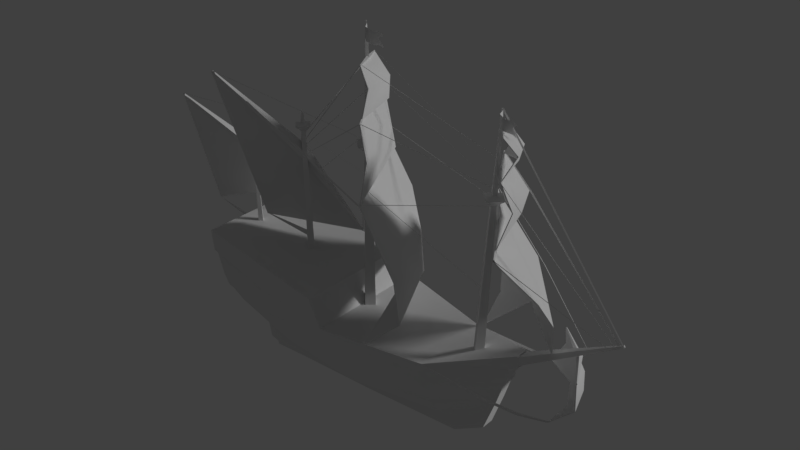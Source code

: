 # Source: ship.blend  (saved by Blender 2.79.0; exported with 4.5.12 LTS)
import bpy
from mathutils import Matrix  # noqa: F401  (used for matrix-valued properties, if any)

bpy.ops.wm.read_factory_settings(use_empty=True)
scene = bpy.context.scene
scene.name = 'Scene'

# ---- collections
col_collection_1 = bpy.data.collections.new('Collection 1'); scene.collection.children.link(col_collection_1)

# ---- materials (node trees are filled in below, after node groups)
mat_material = bpy.data.materials.new('Material')
mat_material.alpha_threshold = 0.0
mat_material.use_transparent_shadow = False
mat_material.roughness = 0.5

# ---- material node trees

# ---- world
world_world = bpy.data.worlds.new('World'); scene.world = world_world
world_world.color = (0.05088, 0.05088, 0.05088)
world_world.use_sun_shadow = False
world_world.sun_shadow_jitter_overblur = 0.0
world_world.cycles.sampling_method = 'MANUAL'

# ---- lights
light_hemi = bpy.data.lights.new('Hemi', 'SUN')
light_hemi.transmission_factor = 0.0
light_hemi.angle = 0.1993
light_hemi.energy = 1.0
light_hemi.shadow_buffer_clip_start = 0.5
light_hemi.shadow_soft_size = 0.1
light_hemi.shadow_cascade_max_distance = 1000.0

# ---- meshes
me_ship = bpy.data.meshes.new('ship')
me_ship.from_pydata([(-0.6838, 0.1584, -0.8107), (1.49, 0.1584, -0.7677), (2.152, 0.1584, -0.4012), (-3.28, 0.1584, -0.8107), (-3.632, 1.222, 0.9627), (2.551, 0.1399, 0.7323), (2.654, 0.1584, 1.161), (-3.952, 1.047, 1.039), (-2.365, 1.363, 1.834), (-3.435, 0.1584, -0.1535), (-2.462, 0.1584, -0.4762), (-2.468, 0.1584, -0.8004), (-0.6917, 0.1584, -0.6913), (1.393, 0.1584, -0.5157), (1.979, 0.1584, -0.2533), (-2.444, 1.331, 0.7872), (-0.8106, 1.331, 0.6521), (1.238, 0.9743, 0.5918), (-0.8218, 1.523, 1.155), (-1.103, 1.51, 1.692), (1.238, 0.9743, 1.005), (-4.09, 1.148, 1.582), (-4.132, 1.169, 2.033), (2.83, 0.1584, 1.199), (2.816, 0.1584, 1.471), (-3.533, 0.9227, 0.5143), (-2.456, 1.054, 0.2836), (-0.7513, 1.043, 0.1002), (-0.7479, 0.9832, 0.06891), (-2.45, 0.9852, 0.2478), (-2.442, 1.288, 0.7528), (-3.6, 1.179, 0.922), (2.606, 0.1584, 0.7944), (-4.042, 1.108, 1.536), (-2.389, 1.401, 1.311), (-2.391, 1.427, 1.359), (1.308, 0.7564, 0.1044), (1.313, 0.8092, 0.1417), (2.408, 0.1399, 0.2878), (2.301, 0.1414, 0.2809), (2.14, 0.1499, 0.01381), (-0.7217, 0.7366, -0.3198), (-0.721, 0.6642, -0.3642), (-2.453, 0.6268, -0.1557), (-2.456, 0.6941, -0.1235), (1.341, 0.4353, -0.2565), (1.339, 0.5059, -0.2259), (-3.488, 0.6266, 0.1719), (-0.6838, -0.1584, -0.8107), (1.49, -0.1584, -0.7677), (2.152, -0.1584, -0.4012), (-3.28, -0.1584, -0.8107), (-3.632, -1.222, 0.9627), (2.551, -0.1399, 0.7323), (2.654, -0.1584, 1.161), (-3.952, -1.047, 1.039), (-2.365, -1.363, 1.834), (-3.435, -0.1584, -0.1535), (-2.462, -0.1584, -0.4762), (-2.468, -0.1584, -0.8004), (-0.6917, -0.1584, -0.6913), (1.393, -0.1584, -0.5157), (1.979, -0.1584, -0.2533), (-2.444, -1.331, 0.7872), (-0.8106, -1.331, 0.6521), (1.238, -0.9743, 0.5918), (-0.8218, -1.523, 1.155), (-1.103, -1.51, 1.692), (1.238, -0.9743, 1.005), (-4.09, -1.148, 1.582), (-4.132, -1.169, 2.033), (2.83, -0.1584, 1.199), (2.816, -0.1584, 1.471), (-3.533, -0.9227, 0.5143), (-2.456, -1.054, 0.2836), (-0.7513, -1.043, 0.1002), (-0.7479, -0.9832, 0.06891), (-2.45, -0.9852, 0.2478), (-2.442, -1.288, 0.7528), (-3.6, -1.179, 0.922), (2.606, -0.1584, 0.7944), (-4.042, -1.108, 1.536), (-2.389, -1.401, 1.311), (-2.391, -1.427, 1.359), (-4.132, 0.0, 2.033), (-2.468, 0.0, -0.8004), (-3.28, 0.0, -0.8107), (-3.435, 0.0, -0.1535), (-3.952, 0.0, 1.039), (-3.632, 0.0, 0.9627), (-0.6838, 0.0, -0.8107), (2.551, 0.0, 0.7323), (2.152, 0.0, -0.4012), (1.49, 0.0, -0.7677), (2.654, 0.0, 1.161), (-1.103, 0.0, 1.692), (-0.8218, 0.0, 1.155), (-2.365, 0.0, 1.834), (1.238, 0.0, 1.005), (2.83, 0.0, 1.199), (2.816, 0.0, 1.471), (2.606, 0.0, 0.7944), (-4.042, 0.0, 1.536), (-4.087, 0.0, 1.583), (1.308, -0.7564, 0.1044), (1.313, -0.8092, 0.1417), (2.408, -0.1399, 0.2878), (2.408, 0.0, 0.2878), (2.301, -0.1414, 0.2809), (-3.497, 0.0, 0.2016), (2.14, -0.1499, 0.01381), (-0.7217, -0.7366, -0.3198), (-0.721, -0.6642, -0.3642), (-2.453, -0.6268, -0.1557), (-2.456, -0.6941, -0.1235), (1.341, -0.4353, -0.2565), (1.339, -0.5059, -0.2259), (-3.488, -0.6266, 0.1719), (-3.308, -0.09307, -0.8111), (-3.555, -0.1006, 0.3084), (-3.64, -0.1006, 1.024), (-3.599, -0.03086, -0.7968), (-3.652, -0.1006, 0.2958), (-3.791, -0.1006, 1.037), (-3.836, -0.03215, 0.1836), (-3.308, 0.09307, -0.8111), (-3.555, 0.1006, 0.3084), (-3.64, 0.1006, 1.024), (-3.599, 0.03086, -0.7968), (-3.652, 0.1006, 0.2958), (-3.791, 0.1006, 1.037), (-3.836, 0.03215, 0.1836), (-3.748, -0.0886, 1.672), (-3.669, 1.491e-08, 1.675), (-3.748, 0.0886, 1.672), (-3.827, -1.875e-08, 1.668), (-3.854, -0.01723, 4.138), (-3.839, 3.673e-09, 4.139), (-3.854, 0.01723, 4.138), (-3.87, -4.101e-09, 4.137), (-2.312, -0.1108, 1.672), (-2.213, 1.878e-08, 1.675), (-2.312, 0.1108, 1.672), (-2.411, -2.359e-08, 1.668), (-2.465, -1.668e-08, 4.356), (-2.404, 0.06869, 4.358), (-2.342, 1.318e-08, 4.36), (-2.404, -0.06869, 4.358), (-2.467, -1.607e-08, 4.509), (-2.409, 0.06496, 4.511), (-2.351, 1.268e-08, 4.513), (-2.409, -0.06496, 4.511), (-2.612, -5.325e-08, 4.465), (-2.407, 0.2297, 4.472), (-2.203, 4.776e-08, 4.479), (-2.407, -0.2297, 4.472), (-2.417, -0.02155, 4.758), (-2.398, 4.46e-09, 4.759), (-2.417, 0.02155, 4.758), (-2.436, -5.317e-09, 4.757), (1.874, -0.1426, 0.8819), (2.0, 2.39e-08, 0.8741), (1.874, 0.1426, 0.8819), (1.747, -3.32e-08, 0.8898), (2.16, -0.04296, 5.515), (2.198, 1.029e-08, 5.512), (2.16, 0.04296, 5.515), (2.122, -1.466e-08, 5.517), (2.005, -2.164e-08, 4.174), (2.077, 0.08046, 4.169), (2.148, 1.541e-08, 4.165), (2.077, -0.08046, 4.169), (2.02, -2.083e-08, 4.352), (2.088, 0.0761, 4.348), (2.156, 1.481e-08, 4.344), (2.088, -0.0761, 4.348), (1.846, -6.687e-08, 4.317), (2.085, 0.269, 4.302), (2.324, 5.838e-08, 4.288), (2.085, -0.269, 4.302), (2.17, -0.01609, 5.928), (2.184, -6.797e-09, 5.927), (2.17, 0.01609, 5.928), (2.156, -1.614e-08, 5.929), (-0.7479, -0.1672, 0.9789), (-0.5989, 2.856e-08, 0.9789), (-0.7479, 0.1672, 0.9789), (-0.8969, -3.562e-08, 0.9789), (-0.7479, -0.05037, 6.422), (-0.703, 1.201e-08, 6.422), (-0.7479, 0.05037, 6.422), (-0.7928, -1.641e-08, 6.422), (-0.832, -2.364e-08, 4.373), (-0.7479, 0.09435, 4.373), (-0.6638, 1.824e-08, 4.373), (-0.7479, -0.09435, 4.373), (-0.8274, -2.28e-08, 4.583), (-0.7479, 0.08924, 4.583), (-0.6684, 1.751e-08, 4.583), (-0.7479, -0.08924, 4.583), (-1.029, -7.49e-08, 4.529), (-0.7479, 0.3155, 4.529), (-0.4667, 6.674e-08, 4.529), (-0.7479, -0.3155, 4.529), (-0.7479, -0.01887, 6.833), (-0.7311, 3.892e-09, 6.833), (-0.7479, 0.01887, 6.833), (-0.7647, -6.753e-09, 6.833), (2.684, -0.1515, 1.374), (2.763, -0.1492, 1.229), (2.76, 0.142, 1.229), (2.681, 0.1397, 1.374), (4.75, 0.009852, 2.426), (4.77, 0.01021, 2.39), (4.769, 0.0561, 2.39), (4.75, 0.05574, 2.426), (-1.565, 1.518, 4.31), (-0.6602, 0.006588, 4.11), (0.2502, -1.515, 4.032), (-1.103, 1.51, 1.692), (-0.1095, 0.008203, 1.567), (0.1099, -1.278, 1.089), (-0.9966, 1.79, 3.029), (0.1875, 0.47, 2.864), (0.8164, -1.267, 2.656), (0.2786, 0.441, 2.064), (0.9286, -1.242, 1.815), (-0.8866, 1.828, 2.23), (1.81, 0.7199, 5.444), (2.152, 0.1485, 5.506), (2.475, -0.4291, 5.61), (1.738, 0.8488, 4.767), (2.37, 0.3019, 4.976), (2.583, -0.5892, 4.929), (2.727, -0.3332, 5.323), (2.418, 0.3828, 5.26), (1.965, 0.9015, 5.165), (1.653, 0.9959, 4.734), (2.163, 0.1509, 4.793), (2.65, -0.7033, 4.914), (1.541, 1.063, 3.771), (2.435, 0.3777, 3.989), (2.755, -0.9629, 3.86), (2.861, -0.6481, 4.459), (2.507, 0.4785, 4.4), (1.807, 1.21, 4.303), (1.178, 1.604, 3.643), (2.167, 0.2523, 3.777), (2.905, -1.263, 3.818), (1.346, 1.019, 1.034), (2.583, 0.656, 2.177), (3.603, -0.3057, 1.891), (1.416, 1.538, 2.345), (2.515, 0.9217, 2.974), (3.433, -0.6208, 2.961), (2.573, 0.978, 2.535), (3.583, -0.3004, 2.444), (1.464, 1.43, 1.644), (-1.176, 0.7968, 6.008), (-0.7075, 0.005182, 6.119), (-0.2678, -0.795, 6.285), (-1.181, 1.028, 5.306), (-0.2969, 0.07963, 5.493), (-0.06886, -1.016, 5.43), (-0.0556, -0.8464, 5.946), (-0.3399, 0.1723, 5.891), (-1.094, 0.9388, 5.705), (-1.422, 1.249, 5.313), (-0.6678, 0.009125, 5.316), (0.06239, -1.245, 5.414), (-1.563, 1.515, 4.355), (-0.3062, 0.2959, 4.492), (0.2523, -1.518, 4.076), (0.2654, -1.325, 4.82), (-0.3864, 0.2254, 4.936), (-1.405, 1.472, 4.822), (-3.464, -1.409, 5.627), (-2.575, 0.1061, 3.933), (-1.684, 0.9844, 2.082), (-3.53, -0.01036, 2.224), (-2.957, 0.2623, 3.101), (-4.556, -1.205, 4.885), (-3.999, 0.1301, 3.61), (-3.59, 0.8892, 2.244), (-4.971, 0.003296, 2.158), (-4.323, 0.09119, 3.047), (-4.226, 0.4456, 2.353), (3.277, 0.7849, 1.833), (3.893, 0.1673, 1.741), (4.243, -0.5698, 1.708), (2.987, 0.877, 0.9916), (3.764, -0.6102, 0.7209), (4.282, -0.6165, 1.197), (3.23, 0.9318, 1.439), (3.62, 0.4624, 0.9719), (3.876, -0.1166, 0.8602), (4.136, -0.06128, 1.301), (3.904, 0.395, 1.376), (-1.575, 1.51, 4.302), (-0.6708, -0.001443, 4.102), (0.2381, -1.521, 4.024), (-1.112, 1.501, 1.702), (-0.1182, 0.0006234, 1.578), (0.1007, -1.285, 1.099), (-1.008, 1.779, 3.024), (0.1751, 0.4612, 2.859), (0.8024, -1.273, 2.652), (0.2665, 0.4316, 2.068), (0.9157, -1.25, 1.82), (-0.8973, 1.816, 2.234), (1.802, 0.7112, 5.432), (2.145, 0.1406, 5.494), (2.466, -0.4359, 5.599), (1.727, 0.8377, 4.773), (2.358, 0.2931, 4.981), (2.569, -0.5936, 4.936), (2.713, -0.34, 5.322), (2.406, 0.3725, 5.257), (1.954, 0.8894, 5.164), (1.644, 0.9866, 4.724), (2.155, 0.1425, 4.782), (2.639, -0.7096, 4.906), (1.532, 1.051, 3.777), (2.422, 0.369, 3.994), (2.741, -0.9677, 3.865), (2.846, -0.6536, 4.459), (2.495, 0.4686, 4.397), (1.797, 1.197, 4.302), (1.17, 1.59, 3.638), (2.158, 0.2425, 3.768), (2.895, -1.27, 3.808), (1.337, 1.008, 1.041), (2.573, 0.6442, 2.182), (3.593, -0.3181, 1.894), (1.409, 1.523, 2.343), (2.506, 0.9096, 2.968), (3.422, -0.6291, 2.953), (2.564, 0.9645, 2.536), (3.571, -0.3119, 2.443), (1.455, 1.417, 1.649), (-1.183, 0.7872, 5.997), (-0.7139, -0.003335, 6.107), (-0.279, -0.8008, 6.276), (-1.191, 1.016, 5.306), (-0.3103, 0.0712, 5.494), (-0.08371, -1.02, 5.431), (-0.07006, -0.8513, 5.943), (-0.3513, 0.1627, 5.886), (-1.104, 0.9265, 5.701), (-1.433, 1.24, 5.306), (-0.6776, 0.00036, 5.307), (0.04939, -1.252, 5.409), (-1.573, 1.502, 4.354), (-0.3189, 0.2862, 4.491), (0.238, -1.524, 4.078), (0.2512, -1.332, 4.819), (-0.3982, 0.2158, 4.931), (-1.416, 1.46, 4.818), (-3.454, -1.422, 5.622), (-2.568, 0.09167, 3.928), (-1.678, 0.9684, 2.08), (-3.521, -0.02454, 2.222), (-2.95, 0.2476, 3.098), (-4.546, -1.217, 4.879), (-3.99, 0.1176, 3.606), (-3.583, 0.8749, 2.239), (-4.962, -0.00995, 2.152), (-4.314, 0.07799, 3.043), (-4.219, 0.4314, 2.349), (3.267, 0.7722, 1.828), (3.881, 0.1574, 1.737), (4.229, -0.5759, 1.706), (2.979, 0.863, 0.9963), (3.753, -0.6112, 0.7322), (4.268, -0.621, 1.202), (3.221, 0.9177, 1.44), (3.611, 0.4504, 0.9777), (3.864, -0.122, 0.8692), (4.122, -0.06878, 1.303), (3.892, 0.3836, 1.377), (-1.563, 1.515, 4.355), (-1.582, 1.503, 4.332), (-1.565, 1.518, 4.31), (-1.545, 1.531, 4.332), (-0.6523, -0.006588, 4.276), (-0.7251, -0.05191, 4.193), (-0.6602, 0.006588, 4.11), (-0.5873, 0.05191, 4.193), (0.2523, -1.518, 4.076), (0.2327, -1.531, 4.054), (0.2502, -1.515, 4.032), (0.2698, -1.503, 4.054), (-1.187, 0.7937, 6.029), (-1.19, 0.7881, 6.013), (-1.176, 0.7968, 6.008), (-1.173, 0.8024, 6.024), (-0.7471, -0.006467, 6.195), (-0.7582, -0.02708, 6.138), (-0.7075, 0.005182, 6.119), (-0.6964, 0.02579, 6.176), (-0.2784, -0.7981, 6.306), (-0.2814, -0.8037, 6.291), (-0.2678, -0.795, 6.285), (-0.2648, -0.7894, 6.301), (-1.431, 1.245, 5.349), (-1.441, 1.236, 5.326), (-1.422, 1.249, 5.313), (-1.412, 1.258, 5.336), (-0.701, -0.009125, 5.447), (-0.7385, -0.04142, 5.363), (-0.6678, 0.009125, 5.316), (-0.6304, 0.04142, 5.4), (0.05344, -1.249, 5.449), (0.04337, -1.258, 5.427), (0.06239, -1.245, 5.414), (0.07246, -1.236, 5.437), (1.803, 0.7176, 5.459), (1.8, 0.7136, 5.448), (1.81, 0.7199, 5.444), (1.812, 0.7239, 5.455), (2.126, 0.1401, 5.563), (2.116, 0.1252, 5.522), (2.152, 0.1485, 5.506), (2.162, 0.1633, 5.547), (2.468, -0.4313, 5.625), (2.465, -0.4353, 5.614), (2.475, -0.4291, 5.61), (2.478, -0.4251, 5.621), (1.644, 0.9926, 4.757), (1.639, 0.9867, 4.741), (1.653, 0.9959, 4.734), (1.658, 1.002, 4.75), (2.131, 0.1384, 4.879), (2.112, 0.1164, 4.819), (2.163, 0.1509, 4.793), (2.182, 0.1729, 4.852), (2.641, -0.7066, 4.938), (2.636, -0.7125, 4.921), (2.65, -0.7033, 4.914), (2.655, -0.6973, 4.93), (1.169, 1.6, 3.685), (1.157, 1.589, 3.66), (1.178, 1.604, 3.643), (1.191, 1.615, 3.668), (2.097, 0.2032, 3.902), (2.05, 0.1603, 3.809), (2.167, 0.2523, 3.777), (2.176, 0.2585, 3.842), (2.896, -1.267, 3.859), (2.883, -1.278, 3.834), (2.905, -1.263, 3.818), (2.917, -1.252, 3.843), (3.276, 0.7809, 1.863), (3.264, 0.7739, 1.846), (3.277, 0.7849, 1.833), (3.289, 0.7919, 1.849), (3.89, 0.1527, 1.851), (3.845, 0.1267, 1.791), (3.893, 0.1673, 1.741), (3.938, 0.1933, 1.801), (4.243, -0.5738, 1.738), (4.231, -0.5808, 1.721), (4.243, -0.5698, 1.708), (4.256, -0.5628, 1.724), (2.63, -0.6901, 4.921), (2.652, -0.7068, 4.935), (4.585, 0.01541, 2.336), (4.601, 0.003554, 2.345), (4.77, -0.006513, 2.39), (4.782, 0.01026, 2.399), (2.184, -0.02356, 5.927), (2.201, 6.696e-05, 5.94), (4.665, 0.01832, 2.371), (4.678, 0.03197, 2.382), (2.337, 0.8327, 4.191), (2.355, 0.8522, 4.208), (1.648, 0.9729, 4.733), (1.665, 0.9925, 4.75), (1.199, 1.637, 3.669), (1.199, 1.61, 3.687), (2.654, 0.9492, 2.84), (2.653, 0.9233, 2.859), (4.066, 0.0669, 2.067), (4.065, 0.05812, 2.074), (2.871, -1.259, 3.834), (2.894, -1.27, 3.85), (4.44, -0.0005423, 2.275), (4.456, -0.007975, 2.286), (-0.2707, -0.7668, 6.301), (-0.2556, -0.7864, 6.32), (2.123, 0.01605, 5.022), (2.134, 0.002154, 5.035), (-1.172, 0.8199, 6.008), (-1.169, 0.7951, 6.028), (2.06, 0.01634, 4.773), (2.062, -0.001254, 4.787), (-1.429, 1.262, 5.322), (-1.431, 1.239, 5.343), (2.036, 0.0053, 4.535), (2.035, -0.009225, 4.548), (0.05938, -1.218, 5.43), (0.07695, -1.234, 5.45), (2.023, 0.01239, 4.457), (2.034, 0.002771, 4.469), (-1.543, 1.553, 4.334), (-1.543, 1.529, 4.355), (1.525, 1.016, 3.721), (1.526, 1.002, 3.734), (0.243, -1.497, 4.073), (0.2544, -1.516, 4.094), (2.069, -0.06908, 4.153), (2.075, -0.08106, 4.166), (-0.1544, -0.9237, 4.109), (-0.1346, -0.9399, 4.126), (1.865, 0.01318, 2.448), (1.877, 0.003335, 2.458), (-2.359, 0.03243, 4.317), (-2.362, 0.002751, 4.331), (-1.195, 0.8015, 6.013), (-1.197, 0.7835, 6.02), (-1.677, 0.9696, 2.099), (-1.705, 0.9673, 2.109), (-0.8253, 0.01015, 4.255), (-0.8421, 0.008772, 4.261), (-2.337, 0.01599, 4.253), (-2.334, 1.304e-08, 4.266), (-0.8414, 0.01429, 3.882), (-0.8383, -2.794e-08, 3.894), (-3.45, -1.377, 5.629), (-3.435, -1.395, 5.649), (-0.7241, -0.0437, 4.583), (-0.7151, -0.05488, 4.595), (-2.343, 0.01106, 4.177), (-2.358, -0.001477, 4.188), (-0.291, -0.7679, 6.286), (-0.3035, -0.7783, 6.295), (-2.382, 0.04431, 4.033), (-2.376, 0.01673, 4.049), (-1.401, 1.209, 5.314), (-1.398, 1.193, 5.323), (-2.33, -0.005597, 3.891), (-2.325, -0.003929, 3.884), (0.03262, -1.25, 5.44), (0.04326, -1.247, 5.425), (-2.233, 0.3548, 3.49), (-2.221, 0.3309, 3.508), (-1.566, 1.529, 4.345), (-1.559, 1.515, 4.356), (0.22, -1.539, 4.055), (0.2292, -1.517, 4.075), (-3.065, -0.9156, 5.015), (-3.06, -0.9041, 5.026), (-4.563, -1.182, 4.884), (-4.553, -1.203, 4.905), (-2.953, -0.5033, 4.646), (-2.947, -0.5159, 4.658), (-3.575, 0.8828, 2.287), (-3.601, 0.8742, 2.299), (-2.454, 0.01179, 4.191), (-2.47, 0.006557, 4.198), (2.987, 0.877, 0.9916), (3.003, 0.8789, 1.032), (2.022, 0.949, 0.9383), (2.024, 0.99, 0.9751), (1.238, 0.9667, 1.005), (1.239, 0.9743, 1.012), (3.764, -0.6102, 0.7209), (3.805, -0.6126, 0.7657), (3.214, -0.7523, 0.6873), (3.209, -0.7106, 0.7232), (2.555, -0.8539, 0.7462), (2.555, -0.8114, 0.7817), (1.242, -0.9799, 1.004), (1.242, -0.9739, 1.009), (-3.798, -0.07421, 1.874), (-3.806, -2.831e-08, 1.94), (-3.798, 0.07421, 1.874), (-3.789, -3.76e-08, 1.808), (-4.972, 1.108e-07, 2.144), (-3.464, -1.409, 5.627), (-3.469, -1.384, 5.639), (-3.448, -1.386, 5.652), (-3.442, -1.41, 5.641), (-2.535, -0.06838, 3.852), (-2.575, 0.1061, 3.933), (-2.418, 0.1039, 4.01), (-2.376, -0.06297, 3.931), (-1.679, 0.9683, 2.072), (-1.684, 0.9844, 2.082), (-1.667, 0.9858, 2.088), (-1.662, 0.9697, 2.079), (-2.328, -0.07421, 2.131), (-2.336, -6.614e-08, 2.196), (-2.328, 0.07421, 2.131), (-2.319, -7.542e-08, 2.065), (-3.53, -0.01036, 2.224), (-3.529, 9.917e-08, 2.233), (-3.53, 0.01036, 2.224), (-3.53, 9.715e-08, 2.215), (-4.572, -1.204, 4.877), (-4.575, -1.182, 4.885), (-4.559, -1.183, 4.893), (-4.556, -1.205, 4.885), (-3.977, -0.0235, 3.55), (-3.999, 0.1301, 3.61), (-3.883, 0.1282, 3.652), (-3.86, -0.01874, 3.594), (-3.59, 0.8892, 2.244), (-3.593, 0.9033, 2.251), (-3.581, 0.9046, 2.254), (-3.578, 0.8904, 2.247), (-0.7276, 6.942e-09, 6.522), (-0.7362, -5.598e-09, 6.79), (-0.3488, 5.71e-08, 6.412), (-0.3594, 5.292e-08, 6.651), (-0.5382, -0.1261, 6.467), (-0.5478, -0.1261, 6.721), (-0.4615, -0.01165, 6.693), (-0.4514, -0.01165, 6.447), (-0.6588, -0.1307, 6.506), (-0.6678, -0.1307, 6.766), (-0.7319, -1.418e-09, 6.656), (-0.4564, -0.01165, 6.57), (-0.543, -0.1261, 6.594), (-0.6633, -0.1307, 6.636), (2.197, -0.00337, 5.637), (2.189, -0.0004032, 5.905), (2.557, -0.133, 5.539), (2.547, -0.1318, 5.767), (2.343, -0.1892, 5.617), (2.333, -0.1859, 5.836), (2.447, -0.1073, 5.808), (2.457, -0.1084, 5.574), (2.227, -0.1516, 5.621), (2.218, -0.1484, 5.882), (2.193, -0.001887, 5.771), (2.452, -0.109, 5.685), (2.338, -0.1876, 5.709), (2.222, -0.15, 5.751)], [], [(86, 3, 11, 85), (102, 33, 7, 88), (94, 6, 23, 99), (99, 23, 24, 100), (25, 89, 4, 31), (16, 30, 15), (13, 45, 14), (3, 9, 10, 11), (0, 11, 10, 12), (1, 0, 12, 13), (2, 1, 13, 14), (38, 107, 92, 2), (32, 5, 17), (17, 16, 18, 20), (19, 18, 35, 8), (33, 21, 35, 34), (21, 22, 8, 35), (84, 22, 21, 103), (18, 34, 35), (20, 24, 23, 6), (28, 29, 26, 27), (31, 30, 26, 25), (40, 46, 36), (12, 10, 43, 42), (25, 26, 29), (4, 15, 30, 31), (27, 26, 30, 16), (6, 32, 17, 20), (103, 21, 33, 102), (4, 33, 34, 15), (4, 7, 33), (15, 34, 18, 16), (6, 94, 101, 32), (9, 3, 86, 87), (20, 98, 100, 24), (18, 96, 98, 20), (8, 97, 95, 19), (22, 84, 97, 8), (1, 93, 90, 0), (2, 92, 93, 1), (0, 90, 85, 11), (19, 95, 96, 18), (32, 101, 91, 5), (4, 89, 88, 7), (38, 2, 14, 40), (5, 91, 107, 38), (5, 38, 39), (37, 39, 36), (37, 27, 16), (37, 17, 5, 39), (17, 37, 16), (13, 12, 42, 45), (36, 28, 27, 37), (25, 29, 44, 47), (46, 41, 28, 36), (40, 14, 45), (47, 43, 10, 9), (38, 40, 39), (9, 87, 109, 47), (39, 40, 36), (45, 46, 40), (44, 41, 42, 43), (41, 46, 45, 42), (43, 47, 44), (41, 44, 29, 28), (47, 109, 89, 25), (86, 85, 59, 51), (102, 88, 55, 81), (94, 99, 71, 54), (99, 100, 72, 71), (73, 79, 52, 89), (64, 63, 78), (61, 62, 115), (51, 59, 58, 57), (48, 60, 58, 59), (49, 61, 60, 48), (50, 62, 61, 49), (106, 50, 92, 107), (80, 65, 53), (65, 68, 66, 64), (67, 56, 83, 66), (81, 82, 83, 69), (69, 83, 56, 70), (84, 103, 69, 70), (66, 83, 82), (68, 54, 71, 72), (76, 75, 74, 77), (79, 73, 74, 78), (110, 104, 116), (60, 112, 113, 58), (73, 77, 74), (52, 79, 78, 63), (75, 64, 78, 74), (54, 68, 65, 80), (103, 102, 81, 69), (52, 63, 82, 81), (52, 81, 55), (63, 64, 66, 82), (54, 80, 101, 94), (57, 87, 86, 51), (68, 72, 100, 98), (66, 68, 98, 96), (56, 67, 95, 97), (70, 56, 97, 84), (49, 48, 90, 93), (50, 49, 93, 92), (48, 59, 85, 90), (67, 66, 96, 95), (80, 53, 91, 101), (52, 55, 88, 89), (106, 110, 62, 50), (53, 106, 107, 91), (53, 108, 106), (105, 104, 108), (105, 64, 75), (105, 108, 53, 65), (65, 64, 105), (61, 115, 112, 60), (104, 105, 75, 76), (73, 117, 114, 77), (116, 104, 76, 111), (110, 115, 62), (117, 57, 58, 113), (106, 108, 110), (57, 117, 109, 87), (108, 104, 110), (115, 110, 116), (114, 113, 112, 111), (111, 112, 115, 116), (113, 114, 117), (111, 76, 77, 114), (117, 73, 89, 109), (119, 120, 123, 122), (118, 119, 122), (126, 129, 130, 127), (120, 119, 126, 127), (124, 122, 129, 131), (122, 123, 130, 129), (123, 120, 127, 130), (118, 121, 128, 125), (119, 118, 125, 126), (125, 128, 131, 129), (121, 124, 131, 128), (126, 125, 129), (121, 118, 122, 124), (136, 137, 138, 139), (132, 136, 139, 135), (135, 139, 138, 134), (134, 138, 137, 133), (133, 137, 136, 132), (132, 135, 134, 133), (156, 157, 158, 159), (148, 159, 158, 149), (151, 156, 159, 148), (149, 158, 157, 150), (143, 144, 145, 142), (142, 145, 146, 141), (141, 146, 147, 140), (140, 147, 144, 143), (152, 148, 149, 153), (153, 149, 150, 154), (154, 150, 151, 155), (155, 151, 148, 152), (147, 155, 152, 144), (146, 154, 155, 147), (145, 153, 154, 146), (144, 152, 153, 145), (150, 157, 156, 151), (140, 143, 142, 141), (175, 164, 167, 172), (174, 165, 164, 175), (173, 166, 165, 174), (172, 167, 166, 173), (163, 168, 169, 162), (162, 169, 170, 161), (161, 170, 171, 160), (160, 171, 168, 163), (176, 172, 173, 177), (177, 173, 174, 178), (178, 174, 175, 179), (179, 175, 172, 176), (171, 179, 176, 168), (170, 178, 179, 171), (169, 177, 178, 170), (168, 176, 177, 169), (167, 164, 180, 183), (165, 166, 182, 181), (166, 167, 183, 182), (164, 165, 181, 180), (180, 181, 182, 183), (199, 188, 191, 196), (198, 189, 188, 199), (197, 190, 189, 198), (196, 191, 190, 197), (187, 192, 193, 186), (186, 193, 194, 185), (185, 194, 195, 184), (184, 195, 192, 187), (200, 196, 197, 201), (201, 197, 198, 202), (202, 198, 199, 203), (203, 199, 196, 200), (195, 203, 200, 192), (194, 202, 203, 195), (193, 201, 202, 194), (192, 200, 201, 193), (191, 188, 204, 207), (189, 190, 206, 205), (190, 191, 207, 206), (188, 189, 205, 204), (204, 205, 206, 207), (208, 212, 215, 211), (209, 213, 212, 208), (210, 214, 213, 209), (211, 215, 214, 210), (212, 213, 214, 215), (227, 225, 220, 219), (226, 221, 220), (218, 224, 223), (216, 217, 223, 222), (223, 224, 226, 225), (222, 223, 225, 227), (217, 218, 223), (225, 226, 220), (234, 233, 232), (236, 235, 232, 231), (228, 229, 235, 236), (230, 234, 235), (229, 230, 235), (235, 234, 232), (243, 242, 241), (245, 244, 241, 240), (237, 238, 244, 245), (239, 243, 244), (238, 239, 244), (244, 243, 241), (247, 248, 254, 253), (257, 255, 250, 249), (246, 247, 253, 252), (255, 256, 251, 250), (253, 254, 256, 255), (252, 253, 255, 257), (265, 264, 263, 262), (266, 265, 262, 261), (258, 259, 265, 266), (260, 264, 265), (259, 260, 265), (273, 272, 271), (275, 274, 271, 270), (267, 268, 274, 275), (269, 273, 274), (268, 269, 274), (274, 273, 271), (280, 279, 276), (278, 279, 280), (278, 280, 277), (277, 280, 276), (285, 284, 281), (286, 284, 285), (283, 285, 282), (282, 285, 281), (283, 286, 285), (289, 292, 296), (292, 291, 295), (287, 288, 297, 293), (293, 297, 294, 290), (296, 297, 288, 289), (296, 295, 294, 297), (296, 292, 295), (309, 301, 302, 307), (308, 302, 303), (300, 305, 306), (298, 304, 305, 299), (305, 307, 308, 306), (304, 309, 307, 305), (299, 305, 300), (307, 302, 308), (316, 314, 315), (318, 313, 314, 317), (310, 318, 317, 311), (312, 317, 316), (311, 317, 312), (317, 314, 316), (325, 323, 324), (327, 322, 323, 326), (319, 327, 326, 320), (321, 326, 325), (320, 326, 321), (326, 323, 325), (329, 335, 336, 330), (339, 331, 332, 337), (328, 334, 335, 329), (337, 332, 333, 338), (335, 337, 338, 336), (334, 339, 337, 335), (347, 344, 345, 346), (348, 343, 344, 347), (340, 348, 347, 341), (342, 347, 346), (341, 347, 342), (355, 353, 354), (357, 352, 353, 356), (349, 357, 356, 350), (351, 356, 355), (350, 356, 351), (356, 353, 355), (362, 358, 361), (360, 362, 361), (360, 359, 362), (359, 358, 362), (367, 363, 366), (368, 367, 366), (365, 364, 367), (364, 363, 367), (365, 367, 368), (371, 378, 374), (374, 377, 373), (369, 375, 379, 370), (375, 372, 376, 379), (378, 371, 370, 379), (378, 379, 376, 377), (378, 377, 374), (218, 217, 299, 300), (217, 216, 298, 299), (220, 221, 303, 302), (219, 220, 302, 301), (216, 222, 304, 298), (221, 226, 308, 303), (222, 227, 309, 304), (224, 218, 300, 306), (226, 224, 306, 308), (227, 219, 301, 309), (230, 229, 311, 312), (229, 228, 310, 311), (228, 236, 318, 310), (236, 231, 313, 318), (233, 234, 316, 315), (232, 233, 315, 314), (231, 232, 314, 313), (234, 230, 312, 316), (239, 238, 320, 321), (238, 237, 319, 320), (237, 245, 327, 319), (245, 240, 322, 327), (242, 243, 325, 324), (241, 242, 324, 323), (240, 241, 323, 322), (243, 239, 321, 325), (248, 247, 329, 330), (247, 246, 328, 329), (246, 252, 334, 328), (251, 256, 338, 333), (250, 251, 333, 332), (249, 250, 332, 331), (252, 257, 339, 334), (254, 248, 330, 336), (256, 254, 336, 338), (257, 249, 331, 339), (260, 259, 341, 342), (259, 258, 340, 341), (258, 266, 348, 340), (266, 261, 343, 348), (263, 264, 346, 345), (262, 263, 345, 344), (261, 262, 344, 343), (264, 260, 342, 346), (269, 268, 350, 351), (268, 267, 349, 350), (267, 275, 357, 349), (275, 270, 352, 357), (272, 273, 355, 354), (271, 272, 354, 353), (270, 271, 353, 352), (273, 269, 351, 355), (278, 277, 359, 360), (277, 276, 358, 359), (279, 278, 360, 361), (276, 279, 361, 358), (283, 282, 364, 365), (282, 281, 363, 364), (286, 283, 365, 368), (281, 284, 366, 363), (284, 286, 368, 366), (289, 288, 370, 371), (288, 287, 369, 370), (287, 293, 375, 369), (293, 290, 372, 375), (291, 292, 374, 373), (292, 289, 371, 374), (294, 295, 377, 376), (290, 294, 376, 372), (295, 291, 373, 377), (380, 384, 387, 383), (381, 385, 384, 380), (382, 386, 385, 381), (383, 387, 386, 382), (384, 388, 391, 387), (385, 389, 388, 384), (386, 390, 389, 385), (387, 391, 390, 386), (390, 391, 388, 389), (382, 381, 380, 383), (392, 396, 399, 395), (393, 397, 396, 392), (394, 398, 397, 393), (395, 399, 398, 394), (396, 400, 403, 399), (397, 401, 400, 396), (398, 402, 401, 397), (399, 403, 402, 398), (402, 403, 400, 401), (394, 393, 392, 395), (404, 408, 411, 407), (405, 409, 408, 404), (406, 410, 409, 405), (407, 411, 410, 406), (408, 412, 415, 411), (409, 413, 412, 408), (410, 414, 413, 409), (411, 415, 414, 410), (406, 405, 404, 407), (414, 415, 412, 413), (416, 420, 423, 419), (417, 421, 420, 416), (418, 422, 421, 417), (419, 423, 422, 418), (420, 424, 427, 423), (421, 425, 424, 420), (422, 426, 425, 421), (423, 427, 426, 422), (428, 432, 435, 431), (429, 433, 432, 428), (430, 434, 433, 429), (431, 435, 434, 430), (432, 436, 439, 435), (433, 437, 436, 432), (434, 438, 437, 433), (435, 439, 438, 434), (440, 443, 447, 444), (441, 440, 444, 445), (442, 441, 445, 446), (443, 442, 446, 447), (444, 447, 451, 448), (445, 444, 448, 449), (446, 445, 449, 450), (447, 446, 450, 451), (452, 456, 459, 455), (453, 457, 456, 452), (454, 458, 457, 453), (455, 459, 458, 454), (456, 460, 463, 459), (457, 461, 460, 456), (458, 462, 461, 457), (459, 463, 462, 458), (465, 467, 466, 464), (469, 471, 470, 468), (473, 475, 474, 472), (475, 477, 476, 474), (479, 481, 480, 478), (481, 483, 482, 480), (485, 487, 486, 484), (489, 491, 490, 488), (493, 495, 494, 492), (497, 499, 498, 496), (501, 503, 502, 500), (505, 507, 506, 504), (509, 511, 510, 508), (513, 515, 514, 512), (517, 519, 518, 516), (521, 523, 522, 520), (525, 527, 526, 524), (529, 531, 530, 528), (533, 535, 534, 532), (537, 539, 538, 536), (541, 543, 542, 540), (545, 547, 546, 544), (549, 551, 550, 548), (553, 555, 554, 552), (557, 559, 558, 556), (561, 563, 562, 560), (563, 565, 564, 562), (567, 569, 568, 566), (569, 571, 570, 568), (571, 573, 572, 570), (574, 578, 577), (577, 578, 576), (576, 578, 575), (575, 578, 574), (574, 577, 576, 575), (579, 583, 586, 582), (580, 584, 583, 579), (581, 585, 584, 580), (582, 586, 585, 581), (583, 587, 590, 586), (584, 588, 587, 583), (585, 589, 588, 584), (586, 590, 589, 585), (595, 596, 597, 598), (591, 595, 598, 594), (594, 598, 597, 593), (593, 597, 596, 592), (592, 596, 595, 591), (591, 594, 593, 592), (599, 603, 606, 602), (600, 604, 603, 599), (601, 605, 604, 600), (602, 606, 605, 601), (603, 607, 610, 606), (604, 608, 607, 603), (605, 609, 608, 604), (606, 610, 609, 605), (622, 617, 614), (624, 620, 616, 623), (623, 616, 617, 622), (621, 612, 620, 624), (611, 621, 624, 619), (615, 623, 622, 618), (619, 624, 623, 615), (618, 622, 613), (636, 631, 628), (638, 634, 630, 637), (637, 630, 631, 636), (635, 626, 634, 638), (625, 635, 638, 633), (629, 637, 636, 632), (633, 638, 637, 629), (632, 636, 627)])
me_ship.polygons.foreach_set('use_smooth', [True] * 527)
_k = set([(0, 1), (0, 11), (1, 2), (2, 38), (2, 92), (3, 9), (3, 11), (3, 86), (4, 7), (4, 15), (4, 31), (4, 89), (5, 17), (5, 32), (5, 38), (5, 39), (5, 91), (6, 23), (6, 32), (6, 94), (7, 33), (7, 88), (8, 19), (8, 22), (9, 10), (9, 47), (10, 12), (12, 13), (13, 14), (14, 40), (15, 16), (16, 30), (17, 32), (18, 19), (18, 20), (18, 34), (18, 35), (18, 96), (19, 95), (20, 24), (21, 33), (21, 35), (21, 103), (22, 84), (23, 24), (23, 99), (24, 100), (25, 26), (25, 29), (25, 31), (25, 47), (26, 27), (27, 37), (28, 29), (28, 36), (30, 31), (33, 34), (33, 102), (36, 39), (37, 39), (39, 40), (40, 45), (40, 46), (41, 44), (41, 46), (42, 43), (42, 45), (43, 47), (44, 47), (48, 49), (48, 59), (49, 50), (50, 92), (50, 106), (51, 57), (51, 59), (51, 86), (52, 55), (52, 63), (52, 79), (52, 89), (53, 65), (53, 80), (53, 91), (53, 106), (53, 108), (54, 71), (54, 80), (54, 94), (55, 81), (55, 88), (56, 67), (56, 70), (57, 58), (57, 117), (58, 60), (60, 61), (61, 62), (62, 110), (63, 64), (64, 78), (65, 80), (66, 67), (66, 68), (66, 82), (66, 83), (66, 96), (67, 95), (68, 72), (69, 81), (69, 83), (69, 103), (70, 84), (71, 72), (71, 99), (72, 100), (73, 74), (73, 77), (73, 79), (73, 117), (74, 75), (75, 105), (76, 77), (76, 104), (78, 79), (81, 82), (81, 102), (104, 108), (105, 108), (108, 110), (110, 115), (110, 116), (111, 114), (111, 116), (112, 113), (112, 115), (113, 117), (114, 117), (118, 119), (118, 121), (118, 125), (119, 120), (120, 123), (120, 127), (121, 124), (121, 128), (122, 123), (122, 124), (122, 129), (123, 130), (124, 131), (125, 126), (125, 128), (126, 127), (127, 130), (128, 131), (129, 130), (129, 131), (136, 137), (136, 139), (137, 138), (138, 139), (144, 145), (144, 147), (145, 146), (146, 147), (148, 149), (148, 151), (149, 150), (150, 151), (152, 153), (152, 155), (153, 154), (154, 155), (156, 157), (156, 159), (157, 158), (158, 159), (168, 169), (168, 171), (169, 170), (170, 171), (172, 173), (172, 175), (173, 174), (174, 175), (176, 177), (176, 179), (177, 178), (178, 179), (180, 181), (180, 183), (181, 182), (182, 183), (192, 193), (192, 195), (193, 194), (194, 195), (196, 197), (196, 199), (197, 198), (198, 199), (200, 201), (200, 203), (201, 202), (202, 203), (204, 205), (204, 207), (205, 206), (206, 207), (595, 596), (595, 598), (596, 597), (597, 598)])
me_ship.attributes.new('sharp_edge', 'BOOLEAN', 'EDGE').data.foreach_set('value', [ (min(e.vertices), max(e.vertices)) in _k for e in me_ship.edges])
_uv = me_ship.uv_layers.new(name='UVMap')
_uv.uv.foreach_set('vector', [0.3118, 0.636, 0.3107, 0.6356, 0.3111, 0.626, 0.3122, 0.6265, 0.3976, 0.6482, 0.4112, 0.6482, 0.4104, 0.6544, 0.3976, 0.6544, 0.334, 0.5633, 0.3329, 0.5628, 0.3333, 0.5607, 0.3344, 0.5612, 0.3727, 0.6478, 0.3727, 0.6459, 0.376, 0.6459, 0.376, 0.6478, 0.4057, 0.6634, 0.3976, 0.6561, 0.4126, 0.6561, 0.4118, 0.6569, 0.3681, 0.6027, 0.3684, 0.5826, 0.369, 0.5825, 0.3568, 0.6301, 0.3633, 0.6343, 0.3606, 0.637, 0.1376, 0.5767, 0.1455, 0.5742, 0.1425, 0.5863, 0.1385, 0.5866, 0.1402, 0.6083, 0.1385, 0.5866, 0.1425, 0.5863, 0.1417, 0.6081, 0.143, 0.6347, 0.1402, 0.6083, 0.1417, 0.6081, 0.146, 0.6332, 0.1481, 0.6423, 0.143, 0.6347, 0.146, 0.6332, 0.1498, 0.6401, 0.3396, 0.6481, 0.3376, 0.6481, 0.3376, 0.645, 0.3396, 0.645, 0.3741, 0.6435, 0.3732, 0.6435, 0.3712, 0.6273, 0.3703, 0.6274, 0.3691, 0.6025, 0.3752, 0.6019, 0.3754, 0.627, 0.3815, 0.598, 0.3752, 0.6019, 0.3782, 0.5828, 0.3819, 0.5824, 0.3765, 0.5641, 0.3772, 0.5637, 0.3782, 0.5828, 0.3759, 0.5827, 0.3772, 0.5637, 0.3825, 0.5607, 0.3819, 0.5824, 0.3782, 0.5828, 0.3976, 0.6421, 0.4119, 0.6421, 0.4113, 0.6475, 0.3976, 0.6475, 0.3752, 0.6019, 0.3789, 0.5828, 0.3782, 0.5828, 0.3754, 0.627, 0.3825, 0.6454, 0.3792, 0.6459, 0.3786, 0.6438, 0.3599, 0.6039, 0.3608, 0.5829, 0.3612, 0.5829, 0.3603, 0.6038, 0.3692, 0.5681, 0.3684, 0.5826, 0.3612, 0.5829, 0.3631, 0.5695, 0.3634, 0.6343, 0.3637, 0.634, 0.3654, 0.6323, 0.3525, 0.605, 0.3533, 0.5832, 0.3568, 0.5831, 0.356, 0.6045, 0.3631, 0.5695, 0.3612, 0.5829, 0.3608, 0.5829, 0.37, 0.5679, 0.369, 0.5825, 0.3684, 0.5826, 0.3692, 0.5681, 0.3608, 0.6037, 0.3612, 0.5829, 0.3684, 0.5826, 0.3681, 0.6027, 0.3786, 0.6438, 0.3741, 0.6435, 0.3712, 0.6273, 0.3754, 0.627, 0.3976, 0.6475, 0.4113, 0.6475, 0.4112, 0.6482, 0.3976, 0.6482, 0.37, 0.5679, 0.3765, 0.5641, 0.3759, 0.5827, 0.369, 0.5825, 0.37, 0.5679, 0.3705, 0.5638, 0.3765, 0.5641, 0.369, 0.5825, 0.3759, 0.5827, 0.3752, 0.6019, 0.3691, 0.6025, 0.3396, 0.6635, 0.3376, 0.6635, 0.3376, 0.6591, 0.3396, 0.6591, 0.3995, 0.6699, 0.3995, 0.6782, 0.3976, 0.6782, 0.3976, 0.6699, 0.128, 0.6073, 0.116, 0.6073, 0.1163, 0.5886, 0.1182, 0.5886, 0.1347, 0.6326, 0.116, 0.6326, 0.116, 0.6073, 0.128, 0.6073, 0.127, 0.6451, 0.1437, 0.6451, 0.1438, 0.6606, 0.1252, 0.6606, 0.1294, 0.6235, 0.1437, 0.6235, 0.1437, 0.6451, 0.127, 0.6451, 0.3129, 0.5795, 0.314, 0.58, 0.3127, 0.6056, 0.3116, 0.6051, 0.3168, 0.5712, 0.3179, 0.5717, 0.314, 0.58, 0.3129, 0.5795, 0.3116, 0.6051, 0.3127, 0.6056, 0.3122, 0.6265, 0.3111, 0.626, 0.4126, 0.679, 0.4126, 0.6606, 0.4194, 0.6606, 0.4194, 0.6792, 0.3396, 0.6591, 0.3376, 0.6591, 0.3376, 0.6582, 0.3396, 0.6582, 0.4126, 0.6561, 0.3976, 0.6561, 0.3976, 0.6544, 0.4104, 0.6544, 0.1515, 0.6433, 0.1481, 0.6423, 0.1498, 0.6401, 0.1522, 0.6413, 0.3396, 0.6582, 0.3376, 0.6582, 0.3376, 0.6517, 0.3396, 0.6517, 0.1623, 0.6466, 0.1554, 0.6445, 0.1552, 0.6429, 0.366, 0.6324, 0.3654, 0.6395, 0.3654, 0.6323, 0.3638, 0.6287, 0.3608, 0.6037, 0.3691, 0.6025, 0.3659, 0.6318, 0.3703, 0.6274, 0.3732, 0.6435, 0.366, 0.6398, 0.3703, 0.6274, 0.3638, 0.6287, 0.3691, 0.6025, 0.3568, 0.6301, 0.3525, 0.605, 0.3562, 0.6044, 0.3604, 0.6294, 0.3634, 0.6288, 0.3603, 0.6038, 0.3608, 0.6037, 0.3638, 0.6287, 0.3628, 0.5696, 0.3608, 0.5829, 0.3573, 0.583, 0.3598, 0.5703, 0.361, 0.6293, 0.3567, 0.6043, 0.3603, 0.6038, 0.3634, 0.6288, 0.363, 0.6382, 0.3606, 0.637, 0.3633, 0.6343, 0.3593, 0.5704, 0.3568, 0.5831, 0.3533, 0.5832, 0.3563, 0.5711, 0.1515, 0.6433, 0.1522, 0.6413, 0.1546, 0.6426, 0.3995, 0.6699, 0.3976, 0.6699, 0.3976, 0.6662, 0.4024, 0.6669, 0.3654, 0.6395, 0.363, 0.6382, 0.3654, 0.6323, 0.3604, 0.6294, 0.3607, 0.6293, 0.3606, 0.6294, 0.3573, 0.583, 0.3564, 0.6044, 0.356, 0.6045, 0.3568, 0.5831, 0.3567, 0.6043, 0.361, 0.6293, 0.3604, 0.6294, 0.3562, 0.6044, 0.3568, 0.5831, 0.3598, 0.5703, 0.3573, 0.583, 0.3564, 0.6044, 0.3573, 0.583, 0.3608, 0.5829, 0.3599, 0.6039, 0.4028, 0.6664, 0.3976, 0.6655, 0.3976, 0.6561, 0.4057, 0.6634, 0.3118, 0.636, 0.3122, 0.6265, 0.3111, 0.626, 0.3107, 0.6356, 0.3976, 0.6482, 0.3976, 0.6544, 0.4104, 0.6544, 0.4112, 0.6482, 0.334, 0.5633, 0.3344, 0.5612, 0.3333, 0.5607, 0.3329, 0.5628, 0.3727, 0.6478, 0.376, 0.6478, 0.376, 0.6459, 0.3727, 0.6459, 0.4057, 0.6634, 0.4118, 0.6569, 0.4126, 0.6561, 0.3976, 0.6561, 0.3681, 0.6027, 0.369, 0.5825, 0.3684, 0.5826, 0.3568, 0.6301, 0.3606, 0.637, 0.3633, 0.6343, 0.1376, 0.5767, 0.1385, 0.5866, 0.1425, 0.5863, 0.1455, 0.5742, 0.1402, 0.6083, 0.1417, 0.6081, 0.1425, 0.5863, 0.1385, 0.5866, 0.143, 0.6347, 0.146, 0.6332, 0.1417, 0.6081, 0.1402, 0.6083, 0.1481, 0.6423, 0.1498, 0.6401, 0.146, 0.6332, 0.143, 0.6347, 0.3396, 0.6481, 0.3396, 0.645, 0.3376, 0.645, 0.3376, 0.6481, 0.3741, 0.6435, 0.3712, 0.6273, 0.3732, 0.6435, 0.3703, 0.6274, 0.3754, 0.627, 0.3752, 0.6019, 0.3691, 0.6025, 0.3815, 0.598, 0.3819, 0.5824, 0.3782, 0.5828, 0.3752, 0.6019, 0.3765, 0.5641, 0.3759, 0.5827, 0.3782, 0.5828, 0.3772, 0.5637, 0.3772, 0.5637, 0.3782, 0.5828, 0.3819, 0.5824, 0.3825, 0.5607, 0.3976, 0.6421, 0.3976, 0.6475, 0.4113, 0.6475, 0.4119, 0.6421, 0.3752, 0.6019, 0.3782, 0.5828, 0.3789, 0.5828, 0.3754, 0.627, 0.3786, 0.6438, 0.3792, 0.6459, 0.3825, 0.6454, 0.3599, 0.6039, 0.3603, 0.6038, 0.3612, 0.5829, 0.3608, 0.5829, 0.3692, 0.5681, 0.3631, 0.5695, 0.3612, 0.5829, 0.3684, 0.5826, 0.3634, 0.6343, 0.3654, 0.6323, 0.3637, 0.634, 0.3525, 0.605, 0.356, 0.6045, 0.3568, 0.5831, 0.3533, 0.5832, 0.3631, 0.5695, 0.3608, 0.5829, 0.3612, 0.5829, 0.37, 0.5679, 0.3692, 0.5681, 0.3684, 0.5826, 0.369, 0.5825, 0.3608, 0.6037, 0.3681, 0.6027, 0.3684, 0.5826, 0.3612, 0.5829, 0.3786, 0.6438, 0.3754, 0.627, 0.3712, 0.6273, 0.3741, 0.6435, 0.3976, 0.6475, 0.3976, 0.6482, 0.4112, 0.6482, 0.4113, 0.6475, 0.37, 0.5679, 0.369, 0.5825, 0.3759, 0.5827, 0.3765, 0.5641, 0.37, 0.5679, 0.3765, 0.5641, 0.3705, 0.5638, 0.369, 0.5825, 0.3691, 0.6025, 0.3752, 0.6019, 0.3759, 0.5827, 0.3396, 0.6635, 0.3396, 0.6591, 0.3376, 0.6591, 0.3376, 0.6635, 0.3995, 0.6699, 0.3976, 0.6699, 0.3976, 0.6782, 0.3995, 0.6782, 0.128, 0.6073, 0.1182, 0.5886, 0.1163, 0.5886, 0.116, 0.6073, 0.1347, 0.6326, 0.128, 0.6073, 0.116, 0.6073, 0.116, 0.6326, 0.127, 0.6451, 0.1252, 0.6606, 0.1438, 0.6606, 0.1437, 0.6451, 0.1294, 0.6235, 0.127, 0.6451, 0.1437, 0.6451, 0.1437, 0.6235, 0.3129, 0.5795, 0.3116, 0.6051, 0.3127, 0.6056, 0.314, 0.58, 0.3168, 0.5712, 0.3129, 0.5795, 0.314, 0.58, 0.3179, 0.5717, 0.3116, 0.6051, 0.3111, 0.626, 0.3122, 0.6265, 0.3127, 0.6056, 0.4126, 0.679, 0.4194, 0.6792, 0.4194, 0.6606, 0.4126, 0.6606, 0.3396, 0.6591, 0.3396, 0.6582, 0.3376, 0.6582, 0.3376, 0.6591, 0.4126, 0.6561, 0.4104, 0.6544, 0.3976, 0.6544, 0.3976, 0.6561, 0.1515, 0.6433, 0.1522, 0.6413, 0.1498, 0.6401, 0.1481, 0.6423, 0.3396, 0.6582, 0.3396, 0.6517, 0.3376, 0.6517, 0.3376, 0.6582, 0.1623, 0.6466, 0.1552, 0.6429, 0.1554, 0.6445, 0.366, 0.6324, 0.3654, 0.6323, 0.3654, 0.6395, 0.3638, 0.6287, 0.3691, 0.6025, 0.3608, 0.6037, 0.3659, 0.6318, 0.366, 0.6398, 0.3732, 0.6435, 0.3703, 0.6274, 0.3703, 0.6274, 0.3691, 0.6025, 0.3638, 0.6287, 0.3568, 0.6301, 0.3604, 0.6294, 0.3562, 0.6044, 0.3525, 0.605, 0.3634, 0.6288, 0.3638, 0.6287, 0.3608, 0.6037, 0.3603, 0.6038, 0.3628, 0.5696, 0.3598, 0.5703, 0.3573, 0.583, 0.3608, 0.5829, 0.361, 0.6293, 0.3634, 0.6288, 0.3603, 0.6038, 0.3567, 0.6043, 0.363, 0.6382, 0.3633, 0.6343, 0.3606, 0.637, 0.3593, 0.5704, 0.3563, 0.5711, 0.3533, 0.5832, 0.3568, 0.5831, 0.1515, 0.6433, 0.1546, 0.6426, 0.1522, 0.6413, 0.3995, 0.6699, 0.4024, 0.6669, 0.3976, 0.6662, 0.3976, 0.6699, 0.3654, 0.6395, 0.3654, 0.6323, 0.363, 0.6382, 0.3604, 0.6294, 0.3606, 0.6294, 0.3607, 0.6293, 0.3573, 0.583, 0.3568, 0.5831, 0.356, 0.6045, 0.3564, 0.6044, 0.3567, 0.6043, 0.3562, 0.6044, 0.3604, 0.6294, 0.361, 0.6293, 0.3568, 0.5831, 0.3573, 0.583, 0.3598, 0.5703, 0.3564, 0.6044, 0.3599, 0.6039, 0.3608, 0.5829, 0.3573, 0.583, 0.4028, 0.6664, 0.4057, 0.6634, 0.3976, 0.6561, 0.3976, 0.6655, 0.335, 0.6576, 0.3357, 0.6647, 0.3339, 0.665, 0.3338, 0.6575, 0.3352, 0.6463, 0.335, 0.6576, 0.3338, 0.6575, 0.3274, 0.6542, 0.3262, 0.6542, 0.3262, 0.645, 0.3279, 0.6454, 0.3504, 0.6685, 0.3504, 0.6597, 0.3529, 0.6597, 0.3529, 0.6685, 0.3794, 0.65, 0.3816, 0.6493, 0.3816, 0.6517, 0.3794, 0.6508, 0.3599, 0.6551, 0.3599, 0.6459, 0.3624, 0.6459, 0.3624, 0.6551, 0.3713, 0.6525, 0.3694, 0.6525, 0.3694, 0.6501, 0.3713, 0.6501, 0.3352, 0.6463, 0.332, 0.6461, 0.3321, 0.6457, 0.3357, 0.645, 0.3504, 0.6597, 0.3505, 0.6459, 0.3528, 0.6459, 0.3529, 0.6597, 0.3279, 0.6682, 0.3244, 0.6674, 0.3237, 0.6551, 0.3262, 0.6542, 0.3794, 0.6459, 0.3794, 0.6582, 0.3787, 0.6582, 0.3787, 0.6459, 0.3274, 0.6542, 0.3279, 0.6682, 0.3262, 0.6542, 0.332, 0.6461, 0.3352, 0.6463, 0.3338, 0.6575, 0.3315, 0.656, 0.3825, 0.6483, 0.3825, 0.6485, 0.3822, 0.6486, 0.3822, 0.6483, 0.3417, 0.6747, 0.3426, 0.645, 0.3428, 0.645, 0.3428, 0.6746, 0.3428, 0.6746, 0.3428, 0.645, 0.343, 0.645, 0.3439, 0.6747, 0.3417, 0.645, 0.3417, 0.6751, 0.3415, 0.6751, 0.3406, 0.645, 0.3406, 0.645, 0.3415, 0.6751, 0.3413, 0.6751, 0.3396, 0.645, 0.3825, 0.6506, 0.3816, 0.6509, 0.3816, 0.6496, 0.3825, 0.6493, 0.3822, 0.6479, 0.3822, 0.6483, 0.3818, 0.6483, 0.3818, 0.648, 0.3686, 0.6529, 0.3686, 0.6501, 0.3689, 0.6501, 0.3694, 0.6531, 0.3678, 0.6531, 0.3684, 0.6501, 0.3686, 0.6501, 0.3686, 0.6529, 0.3743, 0.6498, 0.3737, 0.6528, 0.3735, 0.6528, 0.3735, 0.6497, 0.315, 0.6452, 0.3136, 0.6774, 0.3127, 0.6773, 0.3136, 0.645, 0.3199, 0.6451, 0.318, 0.6778, 0.3172, 0.6777, 0.3186, 0.645, 0.3186, 0.645, 0.3172, 0.6777, 0.3163, 0.6777, 0.3172, 0.645, 0.3163, 0.6451, 0.3144, 0.6773, 0.3136, 0.6774, 0.315, 0.6452, 0.3716, 0.6496, 0.3703, 0.6484, 0.3703, 0.6474, 0.3716, 0.6459, 0.3716, 0.6459, 0.3703, 0.6474, 0.3692, 0.6475, 0.3678, 0.6463, 0.3678, 0.6463, 0.3692, 0.6475, 0.3692, 0.6486, 0.3678, 0.6501, 0.3678, 0.6501, 0.3692, 0.6486, 0.3703, 0.6484, 0.3716, 0.6496, 0.3144, 0.6773, 0.3163, 0.6788, 0.3135, 0.6791, 0.3136, 0.6774, 0.3814, 0.6481, 0.3794, 0.6493, 0.3794, 0.6459, 0.3814, 0.6471, 0.318, 0.6778, 0.3199, 0.6793, 0.3171, 0.679, 0.3172, 0.6777, 0.3136, 0.6774, 0.3135, 0.6791, 0.3107, 0.6786, 0.3127, 0.6773, 0.3735, 0.6497, 0.3735, 0.6528, 0.3732, 0.6528, 0.3727, 0.6498, 0.3814, 0.6463, 0.3825, 0.6459, 0.3825, 0.6475, 0.3814, 0.6479, 0.3529, 0.6646, 0.3533, 0.6508, 0.3539, 0.6507, 0.3539, 0.6644, 0.3727, 0.6459, 0.3727, 0.6579, 0.3721, 0.6581, 0.3716, 0.6462, 0.3669, 0.665, 0.3668, 0.6509, 0.3673, 0.6509, 0.3678, 0.6651, 0.3539, 0.6644, 0.3539, 0.6507, 0.3544, 0.6508, 0.3548, 0.6646, 0.4232, 0.6014, 0.4232, 0.5628, 0.4242, 0.563, 0.425, 0.6018, 0.4274, 0.6813, 0.4281, 0.6415, 0.4291, 0.6416, 0.4291, 0.6815, 0.4292, 0.6415, 0.4293, 0.6075, 0.4305, 0.6072, 0.4313, 0.6409, 0.4215, 0.6018, 0.4223, 0.563, 0.4232, 0.5628, 0.4232, 0.6014, 0.3668, 0.6503, 0.3652, 0.6489, 0.3652, 0.6476, 0.3668, 0.6459, 0.3668, 0.6459, 0.3652, 0.6476, 0.364, 0.6477, 0.3624, 0.6464, 0.3624, 0.6464, 0.364, 0.6477, 0.364, 0.649, 0.3624, 0.6508, 0.3624, 0.6508, 0.364, 0.649, 0.3652, 0.6489, 0.3668, 0.6503, 0.4223, 0.563, 0.4199, 0.5615, 0.4232, 0.5607, 0.4232, 0.5628, 0.4293, 0.6075, 0.4274, 0.6058, 0.4313, 0.6047, 0.4305, 0.6072, 0.3743, 0.6497, 0.376, 0.6498, 0.376, 0.6526, 0.3743, 0.6506, 0.4232, 0.5628, 0.4232, 0.5607, 0.4265, 0.5615, 0.4242, 0.563, 0.3539, 0.6507, 0.3533, 0.6508, 0.3537, 0.6459, 0.3539, 0.6459, 0.3673, 0.6509, 0.3668, 0.6509, 0.3669, 0.6459, 0.3671, 0.6459, 0.3544, 0.6508, 0.3539, 0.6507, 0.3539, 0.6459, 0.354, 0.6459, 0.3678, 0.6509, 0.3673, 0.6509, 0.3671, 0.6459, 0.3673, 0.6459, 0.3821, 0.6483, 0.3821, 0.6486, 0.3818, 0.6486, 0.3818, 0.6483, 0.3461, 0.6719, 0.3466, 0.6499, 0.3472, 0.6498, 0.3472, 0.6717, 0.345, 0.645, 0.3455, 0.6674, 0.3449, 0.6674, 0.3439, 0.6451, 0.3461, 0.645, 0.3461, 0.6674, 0.3455, 0.6674, 0.345, 0.645, 0.3472, 0.6717, 0.3472, 0.6498, 0.3478, 0.6499, 0.3483, 0.6719, 0.4235, 0.6474, 0.4235, 0.607, 0.4247, 0.6072, 0.4256, 0.6478, 0.4315, 0.5609, 0.4289, 0.6021, 0.4277, 0.602, 0.4294, 0.5607, 0.4294, 0.5607, 0.4277, 0.602, 0.4265, 0.602, 0.4274, 0.5608, 0.4215, 0.6478, 0.4223, 0.6072, 0.4235, 0.607, 0.4235, 0.6474, 0.3548, 0.6465, 0.3566, 0.6481, 0.3566, 0.6495, 0.3548, 0.6516, 0.3548, 0.6516, 0.3566, 0.6495, 0.358, 0.6494, 0.3599, 0.651, 0.3599, 0.651, 0.358, 0.6494, 0.358, 0.6479, 0.3599, 0.6459, 0.3599, 0.6459, 0.358, 0.6479, 0.3566, 0.6481, 0.3548, 0.6465, 0.4223, 0.6072, 0.4196, 0.6054, 0.4235, 0.6047, 0.4235, 0.607, 0.3787, 0.649, 0.376, 0.6506, 0.376, 0.6459, 0.3787, 0.6476, 0.4289, 0.6021, 0.4315, 0.6041, 0.4276, 0.6037, 0.4277, 0.602, 0.4235, 0.607, 0.4235, 0.6047, 0.4274, 0.6054, 0.4247, 0.6072, 0.3472, 0.6498, 0.3466, 0.6499, 0.347, 0.645, 0.3472, 0.645, 0.3455, 0.6674, 0.3461, 0.6674, 0.3458, 0.6724, 0.3456, 0.6724, 0.3478, 0.6499, 0.3472, 0.6498, 0.3472, 0.645, 0.3474, 0.645, 0.3449, 0.6674, 0.3455, 0.6674, 0.3456, 0.6724, 0.3454, 0.6724, 0.3822, 0.6483, 0.3822, 0.6479, 0.3825, 0.6479, 0.3825, 0.6482, 0.3279, 0.6691, 0.3302, 0.645, 0.3308, 0.645, 0.3315, 0.6691, 0.3221, 0.6732, 0.322, 0.645, 0.3224, 0.645, 0.3237, 0.6733, 0.3199, 0.6733, 0.3216, 0.645, 0.322, 0.645, 0.3221, 0.6732, 0.3484, 0.6741, 0.3492, 0.6459, 0.3497, 0.6459, 0.3504, 0.6741, 0.3818, 0.6485, 0.3814, 0.6485, 0.3814, 0.6479, 0.3818, 0.6479, 0.6181, 0.6215, 0.6193, 0.6264, 0.6172, 0.6273, 0.6163, 0.6222, 0.6193, 0.6315, 0.6161, 0.631, 0.6172, 0.6273, 0.6161, 0.6109, 0.6116, 0.6117, 0.6112, 0.6066, 0.6161, 0.6009, 0.6159, 0.6059, 0.6112, 0.6066, 0.6118, 0.6015, 0.6112, 0.6066, 0.6116, 0.6117, 0.6092, 0.612, 0.6091, 0.607, 0.6118, 0.6015, 0.6112, 0.6066, 0.6091, 0.607, 0.6095, 0.6018, 0.6159, 0.6059, 0.6161, 0.6109, 0.6112, 0.6066, 0.6193, 0.6264, 0.6193, 0.6315, 0.6172, 0.6273, 0.6255, 0.6293, 0.627, 0.6291, 0.6262, 0.6315, 0.6256, 0.6335, 0.6253, 0.6315, 0.6262, 0.6315, 0.627, 0.6339, 0.6391, 0.6102, 0.639, 0.6121, 0.6379, 0.6119, 0.638, 0.61, 0.6391, 0.614, 0.6379, 0.6141, 0.6379, 0.6119, 0.639, 0.6121, 0.6391, 0.614, 0.6379, 0.6119, 0.6253, 0.6315, 0.6255, 0.6293, 0.6262, 0.6315, 0.6285, 0.6239, 0.6304, 0.6235, 0.6293, 0.6271, 0.6286, 0.63, 0.6281, 0.6271, 0.6293, 0.6271, 0.6304, 0.6302, 0.6403, 0.615, 0.6402, 0.6178, 0.6385, 0.6175, 0.6388, 0.6147, 0.6403, 0.6207, 0.6387, 0.6208, 0.6385, 0.6175, 0.6402, 0.6178, 0.6403, 0.6207, 0.6385, 0.6175, 0.6281, 0.6271, 0.6285, 0.6239, 0.6293, 0.6271, 0.6215, 0.6167, 0.6216, 0.6215, 0.6182, 0.6207, 0.6185, 0.6156, 0.6207, 0.6298, 0.6193, 0.6254, 0.6207, 0.6254, 0.6228, 0.6302, 0.6216, 0.6119, 0.6215, 0.6167, 0.6185, 0.6156, 0.6179, 0.6123, 0.6193, 0.6254, 0.6216, 0.6215, 0.6228, 0.6222, 0.6207, 0.6254, 0.6185, 0.6156, 0.6182, 0.6207, 0.6164, 0.6202, 0.6172, 0.6156, 0.6179, 0.6123, 0.6185, 0.6156, 0.6172, 0.6156, 0.6161, 0.6126, 0.6329, 0.6279, 0.6333, 0.625, 0.6348, 0.6247, 0.634, 0.6276, 0.6338, 0.6309, 0.6329, 0.6279, 0.634, 0.6276, 0.6348, 0.6313, 0.6414, 0.6066, 0.6413, 0.6092, 0.6401, 0.6092, 0.6405, 0.6062, 0.6414, 0.6118, 0.6403, 0.6121, 0.6401, 0.6092, 0.6413, 0.6092, 0.6414, 0.6118, 0.6401, 0.6092, 0.6364, 0.6152, 0.6384, 0.6147, 0.637, 0.6199, 0.6106, 0.6219, 0.6104, 0.6265, 0.6091, 0.6264, 0.6095, 0.6215, 0.612, 0.6224, 0.6119, 0.6265, 0.6104, 0.6265, 0.6106, 0.6219, 0.612, 0.6307, 0.6103, 0.6311, 0.6104, 0.6265, 0.6119, 0.6265, 0.612, 0.6307, 0.6104, 0.6265, 0.6104, 0.6265, 0.6103, 0.6311, 0.6091, 0.6264, 0.6311, 0.6099, 0.6281, 0.6113, 0.6319, 0.6009, 0.633, 0.6147, 0.6281, 0.6113, 0.6311, 0.6099, 0.633, 0.6147, 0.6311, 0.6099, 0.633, 0.608, 0.633, 0.608, 0.6311, 0.6099, 0.6319, 0.6009, 0.6257, 0.6175, 0.6277, 0.6149, 0.6277, 0.6238, 0.6252, 0.6152, 0.6277, 0.6149, 0.6257, 0.6175, 0.623, 0.6146, 0.6257, 0.6175, 0.6247, 0.6192, 0.6247, 0.6192, 0.6257, 0.6175, 0.6277, 0.6238, 0.623, 0.6146, 0.6252, 0.6152, 0.6257, 0.6175, 0.6363, 0.6298, 0.635, 0.6301, 0.6348, 0.6286, 0.6366, 0.6247, 0.6387, 0.6253, 0.638, 0.6264, 0.6363, 0.625, 0.636, 0.6275, 0.6348, 0.6272, 0.6352, 0.6247, 0.6371, 0.63, 0.6364, 0.6278, 0.6379, 0.6282, 0.6387, 0.6301, 0.6348, 0.6286, 0.6348, 0.6272, 0.636, 0.6275, 0.6363, 0.6298, 0.6364, 0.6263, 0.638, 0.6264, 0.6379, 0.6282, 0.6364, 0.6278, 0.6364, 0.6263, 0.6366, 0.6247, 0.638, 0.6264, 0.6348, 0.6109, 0.6331, 0.6101, 0.6342, 0.6051, 0.6363, 0.6059, 0.6363, 0.6009, 0.6342, 0.6051, 0.633, 0.6014, 0.623, 0.6019, 0.6182, 0.6062, 0.6185, 0.6012, 0.623, 0.6119, 0.6188, 0.6113, 0.6182, 0.6062, 0.6229, 0.6069, 0.6182, 0.6062, 0.6161, 0.6058, 0.6162, 0.6009, 0.6185, 0.6012, 0.6188, 0.6113, 0.6165, 0.611, 0.6161, 0.6058, 0.6182, 0.6062, 0.6229, 0.6069, 0.6182, 0.6062, 0.623, 0.6019, 0.6363, 0.6059, 0.6342, 0.6051, 0.6363, 0.6009, 0.6405, 0.6192, 0.641, 0.6171, 0.6418, 0.6194, 0.6406, 0.615, 0.6418, 0.6147, 0.641, 0.6171, 0.6403, 0.617, 0.6415, 0.6233, 0.6404, 0.6235, 0.6403, 0.6216, 0.6414, 0.6214, 0.6415, 0.6195, 0.6403, 0.6216, 0.6403, 0.6194, 0.6414, 0.6214, 0.6403, 0.6216, 0.6415, 0.6195, 0.6403, 0.617, 0.641, 0.6171, 0.6405, 0.6192, 0.6236, 0.63, 0.6241, 0.6269, 0.6253, 0.6305, 0.6236, 0.624, 0.6253, 0.6238, 0.6241, 0.6269, 0.623, 0.6268, 0.6405, 0.6304, 0.639, 0.6308, 0.6387, 0.6279, 0.6404, 0.6276, 0.6405, 0.6248, 0.6387, 0.6279, 0.639, 0.6247, 0.6404, 0.6276, 0.6387, 0.6279, 0.6405, 0.6248, 0.623, 0.6268, 0.6241, 0.6269, 0.6236, 0.63, 0.6145, 0.6167, 0.6114, 0.6178, 0.6112, 0.6127, 0.6146, 0.612, 0.6132, 0.622, 0.6152, 0.6215, 0.6133, 0.6263, 0.612, 0.6263, 0.6146, 0.6215, 0.6109, 0.6211, 0.6114, 0.6178, 0.6145, 0.6167, 0.612, 0.6263, 0.6133, 0.6263, 0.6152, 0.6297, 0.6143, 0.6303, 0.6114, 0.6178, 0.6102, 0.6179, 0.6094, 0.6132, 0.6112, 0.6127, 0.6109, 0.6211, 0.6091, 0.6209, 0.6102, 0.6179, 0.6114, 0.6178, 0.6318, 0.627, 0.6328, 0.6272, 0.6328, 0.63, 0.6316, 0.6299, 0.6315, 0.624, 0.6324, 0.6235, 0.6328, 0.6272, 0.6318, 0.627, 0.6305, 0.6243, 0.6315, 0.624, 0.6318, 0.627, 0.6306, 0.6269, 0.6304, 0.6296, 0.6318, 0.627, 0.6316, 0.6299, 0.6306, 0.6269, 0.6318, 0.627, 0.6304, 0.6296, 0.6346, 0.6242, 0.6363, 0.6196, 0.6364, 0.6247, 0.6353, 0.615, 0.6364, 0.6147, 0.6363, 0.6196, 0.635, 0.6196, 0.6338, 0.6154, 0.6353, 0.615, 0.635, 0.6196, 0.6335, 0.6195, 0.6329, 0.6235, 0.635, 0.6196, 0.6346, 0.6242, 0.6335, 0.6195, 0.635, 0.6196, 0.6329, 0.6235, 0.635, 0.6196, 0.6363, 0.6196, 0.6346, 0.6242, 0.626, 0.6058, 0.6273, 0.6146, 0.623, 0.6045, 0.6281, 0.6009, 0.626, 0.6058, 0.623, 0.6045, 0.6281, 0.6009, 0.6281, 0.6076, 0.626, 0.6058, 0.6281, 0.6076, 0.6273, 0.6146, 0.626, 0.6058, 0.631, 0.6208, 0.6329, 0.6147, 0.6329, 0.6235, 0.6304, 0.623, 0.631, 0.6208, 0.6329, 0.6235, 0.6281, 0.6235, 0.6299, 0.619, 0.631, 0.6208, 0.6299, 0.619, 0.6329, 0.6147, 0.631, 0.6208, 0.6281, 0.6235, 0.631, 0.6208, 0.6304, 0.623, 0.6416, 0.6012, 0.6401, 0.6023, 0.6403, 0.6009, 0.6257, 0.6291, 0.6268, 0.6274, 0.6277, 0.6285, 0.6416, 0.6059, 0.6405, 0.6062, 0.6401, 0.6038, 0.6413, 0.6034, 0.6263, 0.6239, 0.6277, 0.6238, 0.6267, 0.6257, 0.6253, 0.6261, 0.6401, 0.6023, 0.6416, 0.6012, 0.6413, 0.6034, 0.6401, 0.6038, 0.6254, 0.6275, 0.6253, 0.6261, 0.6267, 0.6257, 0.6268, 0.6274, 0.6254, 0.6275, 0.6268, 0.6274, 0.6257, 0.6291, 0.623, 0.6215, 0.6228, 0.6265, 0.6228, 0.6265, 0.6229, 0.6215, 0.6228, 0.6265, 0.623, 0.6315, 0.6229, 0.6315, 0.6228, 0.6265, 0.6278, 0.6197, 0.628, 0.6231, 0.6279, 0.6231, 0.6277, 0.6197, 0.628, 0.6146, 0.6278, 0.6197, 0.6277, 0.6197, 0.6279, 0.6146, 0.6228, 0.6198, 0.6216, 0.6158, 0.6216, 0.6158, 0.6229, 0.6198, 0.6401, 0.61, 0.6379, 0.6076, 0.6379, 0.6076, 0.6401, 0.6099, 0.6216, 0.6158, 0.6216, 0.6134, 0.6216, 0.6134, 0.6216, 0.6158, 0.6382, 0.605, 0.6401, 0.6009, 0.6401, 0.6009, 0.6383, 0.605, 0.6379, 0.6076, 0.6382, 0.605, 0.6383, 0.605, 0.6379, 0.6076, 0.6216, 0.6134, 0.6228, 0.6119, 0.6229, 0.612, 0.6216, 0.6134, 0.6153, 0.6215, 0.6152, 0.6234, 0.6152, 0.6234, 0.6152, 0.6215, 0.6152, 0.6234, 0.6153, 0.6253, 0.6152, 0.6253, 0.6152, 0.6234, 0.6152, 0.6206, 0.6146, 0.6197, 0.6146, 0.6197, 0.6152, 0.6206, 0.6146, 0.6197, 0.6152, 0.6185, 0.6152, 0.6185, 0.6146, 0.6197, 0.6346, 0.6129, 0.6338, 0.6117, 0.6339, 0.6117, 0.6346, 0.6129, 0.6363, 0.6271, 0.6363, 0.6247, 0.6364, 0.6247, 0.6363, 0.6271, 0.6363, 0.6295, 0.6363, 0.6271, 0.6363, 0.6271, 0.6364, 0.6295, 0.6338, 0.6117, 0.6346, 0.6109, 0.6346, 0.6109, 0.6339, 0.6117, 0.628, 0.6146, 0.628, 0.6174, 0.628, 0.6174, 0.628, 0.6146, 0.628, 0.6174, 0.628, 0.6202, 0.628, 0.6202, 0.628, 0.6174, 0.6338, 0.6138, 0.633, 0.6126, 0.6331, 0.6125, 0.6338, 0.6138, 0.633, 0.6126, 0.6338, 0.6109, 0.6338, 0.6109, 0.6331, 0.6125, 0.6152, 0.6185, 0.6146, 0.6167, 0.6146, 0.6167, 0.6153, 0.6185, 0.6418, 0.6163, 0.642, 0.6127, 0.642, 0.6127, 0.6419, 0.6163, 0.642, 0.6194, 0.6418, 0.6163, 0.6419, 0.6163, 0.642, 0.6194, 0.6146, 0.6167, 0.6152, 0.6154, 0.6153, 0.6154, 0.6146, 0.6167, 0.6419, 0.6289, 0.6415, 0.6242, 0.6415, 0.6242, 0.6419, 0.6289, 0.6415, 0.6242, 0.6419, 0.6194, 0.6419, 0.6194, 0.6415, 0.6242, 0.6413, 0.6325, 0.6406, 0.6287, 0.6406, 0.6287, 0.6414, 0.6324, 0.616, 0.6326, 0.6153, 0.6311, 0.6153, 0.6311, 0.6161, 0.6326, 0.623, 0.6161, 0.623, 0.6119, 0.623, 0.6119, 0.623, 0.6161, 0.628, 0.6194, 0.628, 0.6146, 0.6281, 0.6146, 0.6281, 0.6194, 0.6406, 0.6287, 0.6405, 0.6266, 0.6405, 0.6266, 0.6406, 0.6287, 0.6153, 0.6292, 0.616, 0.6258, 0.6161, 0.6258, 0.6153, 0.6292, 0.6153, 0.6311, 0.6153, 0.6292, 0.6153, 0.6292, 0.6153, 0.6311, 0.6405, 0.6266, 0.6413, 0.6247, 0.6414, 0.6247, 0.6405, 0.6266, 0.623, 0.6215, 0.623, 0.6241, 0.623, 0.6241, 0.623, 0.6215, 0.623, 0.6241, 0.623, 0.6267, 0.623, 0.6267, 0.623, 0.6241, 0.6362, 0.6131, 0.6359, 0.6121, 0.636, 0.6121, 0.6362, 0.6131, 0.6359, 0.6121, 0.6362, 0.6109, 0.6362, 0.6109, 0.636, 0.6121, 0.6359, 0.6134, 0.6355, 0.6119, 0.6355, 0.6119, 0.6359, 0.6134, 0.634, 0.6276, 0.6348, 0.6247, 0.6348, 0.6247, 0.634, 0.6276, 0.6324, 0.6235, 0.6328, 0.6272, 0.6328, 0.6272, 0.6324, 0.6235, 0.6355, 0.6119, 0.6359, 0.6109, 0.6359, 0.6109, 0.6355, 0.6119, 0.623, 0.6119, 0.6229, 0.6161, 0.6229, 0.6161, 0.6229, 0.6119, 0.6229, 0.6161, 0.623, 0.6202, 0.6229, 0.6202, 0.6229, 0.6161, 0.635, 0.6139, 0.6346, 0.6123, 0.6347, 0.6123, 0.635, 0.6139, 0.6346, 0.6123, 0.635, 0.6109, 0.635, 0.6109, 0.6347, 0.6123, 0.6395, 0.6139, 0.6391, 0.6117, 0.6391, 0.6117, 0.6395, 0.6139, 0.637, 0.6199, 0.6384, 0.6147, 0.6385, 0.6147, 0.6371, 0.6199, 0.6384, 0.6247, 0.637, 0.6199, 0.6371, 0.6199, 0.6385, 0.6247, 0.6391, 0.6117, 0.6395, 0.61, 0.6395, 0.61, 0.6391, 0.6117, 0.616, 0.6258, 0.6153, 0.619, 0.6154, 0.619, 0.6161, 0.6258, 0.6153, 0.619, 0.616, 0.612, 0.6161, 0.612, 0.6154, 0.619, 0.6363, 0.6041, 0.6378, 0.6009, 0.6379, 0.6009, 0.6363, 0.6041, 0.6378, 0.6146, 0.6363, 0.6041, 0.6363, 0.6041, 0.6379, 0.6146, 0.642, 0.6112, 0.6416, 0.6064, 0.6416, 0.6064, 0.6421, 0.6112, 0.6416, 0.6064, 0.642, 0.6009, 0.6421, 0.6009, 0.6416, 0.6064, 0.6216, 0.6213, 0.6216, 0.6198, 0.6216, 0.6198, 0.6216, 0.6213, 0.6153, 0.612, 0.6153, 0.6204, 0.6153, 0.6204, 0.6153, 0.612, 0.6281, 0.6194, 0.6281, 0.6213, 0.628, 0.6213, 0.628, 0.6194, 0.628, 0.6278, 0.6277, 0.6255, 0.6278, 0.6255, 0.6281, 0.6278, 0.6277, 0.6255, 0.628, 0.6231, 0.6281, 0.6231, 0.6278, 0.6255, 0.6354, 0.6136, 0.635, 0.6124, 0.6351, 0.6124, 0.6355, 0.6136, 0.635, 0.6124, 0.6354, 0.6109, 0.6355, 0.6109, 0.6351, 0.6124, 0.6152, 0.6154, 0.6146, 0.6134, 0.6146, 0.6134, 0.6152, 0.6153, 0.6146, 0.6134, 0.6152, 0.612, 0.6152, 0.612, 0.6146, 0.6134, 0.6385, 0.6225, 0.6386, 0.6208, 0.6387, 0.6208, 0.6385, 0.6225, 0.6386, 0.6246, 0.6385, 0.6225, 0.6385, 0.6225, 0.6387, 0.6246, 0.623, 0.6173, 0.623, 0.6161, 0.623, 0.6161, 0.623, 0.6173, 0.3573, 0.581, 0.3573, 0.6288, 0.3533, 0.6286, 0.3562, 0.5809, 0.3533, 0.5809, 0.3533, 0.629, 0.3492, 0.6289, 0.3522, 0.5809, 0.347, 0.5809, 0.3492, 0.6283, 0.345, 0.6285, 0.3458, 0.5809, 0.3429, 0.5809, 0.345, 0.6288, 0.3409, 0.6289, 0.3417, 0.5809, 0.3573, 0.6288, 0.3553, 0.6762, 0.3542, 0.6762, 0.3533, 0.6286, 0.3533, 0.629, 0.3512, 0.6769, 0.3501, 0.6769, 0.3492, 0.6289, 0.3492, 0.6283, 0.3492, 0.6762, 0.3481, 0.6763, 0.345, 0.6285, 0.345, 0.6288, 0.345, 0.6769, 0.3439, 0.6769, 0.3409, 0.6289, 0.3754, 0.6273, 0.3754, 0.6264, 0.3765, 0.6264, 0.3765, 0.6273, 0.3765, 0.6264, 0.3776, 0.6264, 0.3776, 0.6273, 0.3765, 0.6273, 0.408, 0.6309, 0.4077, 0.6059, 0.4099, 0.606, 0.4086, 0.6309, 0.4058, 0.6309, 0.4055, 0.6059, 0.4077, 0.606, 0.4064, 0.6309, 0.4137, 0.631, 0.4121, 0.6059, 0.4143, 0.6059, 0.4143, 0.6309, 0.4115, 0.6309, 0.4099, 0.6059, 0.4121, 0.6058, 0.4121, 0.6309, 0.4077, 0.6059, 0.4094, 0.5809, 0.4099, 0.5809, 0.4099, 0.606, 0.4055, 0.6059, 0.4071, 0.5809, 0.4077, 0.5809, 0.4077, 0.606, 0.4121, 0.6059, 0.4125, 0.5809, 0.4131, 0.5809, 0.4143, 0.6059, 0.4099, 0.6059, 0.4103, 0.5809, 0.4109, 0.5809, 0.4121, 0.6058, 0.3801, 0.6269, 0.3795, 0.6269, 0.3795, 0.6264, 0.3801, 0.6264, 0.3801, 0.6269, 0.3801, 0.6274, 0.3795, 0.6274, 0.3795, 0.6269, 0.3754, 0.5809, 0.3754, 0.6203, 0.3719, 0.6202, 0.3744, 0.5809, 0.3694, 0.5809, 0.3719, 0.6202, 0.3684, 0.6202, 0.3684, 0.5809, 0.3649, 0.6595, 0.3649, 0.6202, 0.3684, 0.6203, 0.3658, 0.6595, 0.3639, 0.6595, 0.3614, 0.6202, 0.3649, 0.6202, 0.3649, 0.6595, 0.3754, 0.6203, 0.3729, 0.6595, 0.3719, 0.6595, 0.3719, 0.6202, 0.3719, 0.6202, 0.3719, 0.6595, 0.3709, 0.6595, 0.3684, 0.6202, 0.3649, 0.6202, 0.3674, 0.5809, 0.3684, 0.5809, 0.3684, 0.6203, 0.3614, 0.6202, 0.3614, 0.5809, 0.3623, 0.5809, 0.3649, 0.6202, 0.3795, 0.6272, 0.3786, 0.6272, 0.3786, 0.6264, 0.3795, 0.6264, 0.3776, 0.6272, 0.3776, 0.6264, 0.3786, 0.6264, 0.3786, 0.6272, 0.4145, 0.6532, 0.4143, 0.6351, 0.4159, 0.6352, 0.4149, 0.6532, 0.4145, 0.617, 0.4143, 0.599, 0.4159, 0.599, 0.4149, 0.6171, 0.4187, 0.6532, 0.4175, 0.6351, 0.4191, 0.6351, 0.4191, 0.6532, 0.4171, 0.6532, 0.4159, 0.6351, 0.4175, 0.6351, 0.4175, 0.6532, 0.4143, 0.6351, 0.4155, 0.6171, 0.4159, 0.6171, 0.4159, 0.6352, 0.4143, 0.599, 0.4155, 0.5809, 0.4159, 0.5809, 0.4159, 0.599, 0.4175, 0.6351, 0.4177, 0.6171, 0.4181, 0.6171, 0.4191, 0.6351, 0.4159, 0.6351, 0.4161, 0.6171, 0.4165, 0.6171, 0.4175, 0.6351, 0.3962, 0.6345, 0.396, 0.6077, 0.3984, 0.6077, 0.3968, 0.6345, 0.3985, 0.6344, 0.3984, 0.6077, 0.4008, 0.6077, 0.3992, 0.6344, 0.4025, 0.6345, 0.4008, 0.6077, 0.4032, 0.6076, 0.4032, 0.6345, 0.4049, 0.6344, 0.4032, 0.6077, 0.4055, 0.6076, 0.4055, 0.6344, 0.396, 0.6077, 0.3978, 0.5809, 0.3984, 0.5809, 0.3984, 0.6077, 0.3984, 0.6077, 0.4002, 0.5809, 0.4008, 0.5809, 0.4008, 0.6077, 0.4008, 0.6077, 0.401, 0.5809, 0.4016, 0.5809, 0.4032, 0.6076, 0.4032, 0.6077, 0.4033, 0.5809, 0.404, 0.5809, 0.4055, 0.6076, 0.3575, 0.5809, 0.3586, 0.5809, 0.3614, 0.6268, 0.3573, 0.6268, 0.3296, 0.6717, 0.3285, 0.6717, 0.3231, 0.6258, 0.3271, 0.6258, 0.3398, 0.5809, 0.3409, 0.5809, 0.3409, 0.6268, 0.3358, 0.6267, 0.3347, 0.5809, 0.3358, 0.5809, 0.3318, 0.6267, 0.3296, 0.6268, 0.3573, 0.6268, 0.3614, 0.6268, 0.3585, 0.6717, 0.3575, 0.6717, 0.3271, 0.6258, 0.3231, 0.6258, 0.3285, 0.5809, 0.3296, 0.5809, 0.3358, 0.6267, 0.3409, 0.6268, 0.3406, 0.6717, 0.3395, 0.6717, 0.3296, 0.6268, 0.3318, 0.6267, 0.3358, 0.6717, 0.3347, 0.6717, 0.3814, 0.5809, 0.3781, 0.6052, 0.3754, 0.6053, 0.3806, 0.5809, 0.3916, 0.5809, 0.3897, 0.6044, 0.3869, 0.6045, 0.3908, 0.5809, 0.3862, 0.6264, 0.3814, 0.6022, 0.3842, 0.6024, 0.3869, 0.6264, 0.3953, 0.6262, 0.3916, 0.6027, 0.3944, 0.6028, 0.396, 0.6262, 0.3781, 0.6052, 0.3814, 0.6264, 0.3806, 0.6264, 0.3754, 0.6053, 0.3897, 0.6044, 0.3916, 0.6262, 0.3908, 0.6262, 0.3869, 0.6045, 0.3814, 0.6022, 0.3862, 0.5809, 0.3869, 0.5809, 0.3842, 0.6024, 0.3916, 0.6027, 0.3953, 0.5809, 0.396, 0.5809, 0.3944, 0.6028, 0.1252, 0.5881, 0.1252, 0.6373, 0.1234, 0.6373, 0.1226, 0.5881, 0.115, 0.5881, 0.115, 0.653, 0.1124, 0.653, 0.1132, 0.5881, 0.1027, 0.6488, 0.09842, 0.6018, 0.101, 0.6018, 0.1046, 0.6488, 0.09842, 0.6018, 0.102, 0.5881, 0.1046, 0.5881, 0.101, 0.6018, 0.1124, 0.5881, 0.1071, 0.6122, 0.1046, 0.6122, 0.11, 0.5882, 0.1071, 0.6122, 0.1124, 0.6354, 0.1116, 0.6354, 0.1046, 0.6122, 0.1355, 0.6265, 0.1362, 0.5881, 0.138, 0.5881, 0.138, 0.6265, 0.1303, 0.6315, 0.1308, 0.5881, 0.1326, 0.5881, 0.1329, 0.6315, 0.1226, 0.5881, 0.1226, 0.6403, 0.1208, 0.6403, 0.1201, 0.5881, 0.1175, 0.5881, 0.1175, 0.6433, 0.116, 0.6433, 0.115, 0.5881, 0.138, 0.6254, 0.1391, 0.5881, 0.1406, 0.5881, 0.1406, 0.6254, 0.1303, 0.5881, 0.1303, 0.6365, 0.1288, 0.6365, 0.1278, 0.5881, 0.1553, 0.5881, 0.1553, 0.6171, 0.1538, 0.6171, 0.1527, 0.5881, 0.1355, 0.5881, 0.1351, 0.6305, 0.1335, 0.6305, 0.1329, 0.5881, 0.1483, 0.5881, 0.1473, 0.6217, 0.1458, 0.6217, 0.1458, 0.5881, 0.1432, 0.5881, 0.1432, 0.6248, 0.1416, 0.6248, 0.1406, 0.5881, 0.1622, 0.5881, 0.1622, 0.6119, 0.1606, 0.6119, 0.1604, 0.5881, 0.1278, 0.5881, 0.1271, 0.6362, 0.1256, 0.6362, 0.1252, 0.5881, 0.1483, 0.6328, 0.1486, 0.5881, 0.1502, 0.5881, 0.1502, 0.6329, 0.1502, 0.6178, 0.1506, 0.5881, 0.1522, 0.5881, 0.1527, 0.6178, 0.1633, 0.5882, 0.1633, 0.6166, 0.1622, 0.6164, 0.1627, 0.5881, 0.1604, 0.5881, 0.1604, 0.6114, 0.1589, 0.6114, 0.1579, 0.5881, 0.1201, 0.5881, 0.1201, 0.6402, 0.1188, 0.6402, 0.1175, 0.5881, 0.1579, 0.5881, 0.1579, 0.614, 0.1563, 0.614, 0.1553, 0.5881, 0.1458, 0.5881, 0.1458, 0.623, 0.1442, 0.623, 0.1432, 0.5881, 0.1416, 0.6125, 0.09839, 0.6124, 0.09835, 0.6101, 0.1408, 0.6107, 0.09839, 0.6124, 0.06394, 0.6125, 0.06393, 0.6119, 0.09835, 0.6101, 0.1734, 0.609, 0.1482, 0.6051, 0.1484, 0.603, 0.1718, 0.6069, 0.1482, 0.6051, 0.1203, 0.6051, 0.1202, 0.603, 0.1484, 0.603, 0.1203, 0.6051, 0.06402, 0.6101, 0.06393, 0.6091, 0.1202, 0.603, 0.3987, 0.6141, 0.4009, 0.5938, 0.4009, 0.6145, 0.3918, 0.5938, 0.3918, 0.6149, 0.3895, 0.5941, 0.4031, 0.5938, 0.4031, 0.6144, 0.4009, 0.5942, 0.3964, 0.6142, 0.3987, 0.5938, 0.3987, 0.6146, 0.3848, 0.6176, 0.3848, 0.6163, 0.3872, 0.6162, 0.3872, 0.6176, 0.3568, 0.5938, 0.3565, 0.6284, 0.3513, 0.6289, 0.356, 0.5938, 0.3507, 0.6584, 0.3438, 0.6252, 0.3484, 0.625, 0.3513, 0.6584, 0.3598, 0.6604, 0.3568, 0.6253, 0.3619, 0.6258, 0.3605, 0.6604, 0.3438, 0.5938, 0.3409, 0.628, 0.3364, 0.6277, 0.3432, 0.5938, 0.3565, 0.6284, 0.3568, 0.6604, 0.3563, 0.6605, 0.3513, 0.6289, 0.3438, 0.6252, 0.3509, 0.5938, 0.3513, 0.5938, 0.3484, 0.625, 0.3568, 0.6253, 0.3614, 0.5938, 0.3619, 0.5938, 0.3619, 0.6258, 0.3409, 0.628, 0.3438, 0.6599, 0.3434, 0.6599, 0.3364, 0.6277, 0.3852, 0.6178, 0.3848, 0.6178, 0.3848, 0.6176, 0.3852, 0.6176, 0.3918, 0.6144, 0.3938, 0.5938, 0.3941, 0.5938, 0.3941, 0.6147, 0.3872, 0.5938, 0.3872, 0.6149, 0.3869, 0.6149, 0.3848, 0.594, 0.3964, 0.5938, 0.3964, 0.6146, 0.3961, 0.6146, 0.3941, 0.594, 0.3872, 0.6144, 0.3892, 0.5938, 0.3895, 0.5938, 0.3895, 0.6147, 0.3848, 0.6162, 0.3848, 0.6149, 0.3872, 0.6149, 0.3872, 0.6162, 0.3681, 0.5938, 0.3656, 0.62, 0.3619, 0.6203, 0.3676, 0.5938, 0.3734, 0.6423, 0.3681, 0.6163, 0.372, 0.6166, 0.3739, 0.6423, 0.379, 0.6428, 0.3739, 0.6161, 0.3776, 0.6164, 0.3795, 0.6428, 0.3848, 0.5938, 0.3832, 0.6201, 0.3795, 0.6203, 0.3843, 0.5938, 0.3656, 0.62, 0.3681, 0.6428, 0.3678, 0.6429, 0.3619, 0.6203, 0.3681, 0.6163, 0.3735, 0.5938, 0.3739, 0.5938, 0.372, 0.6166, 0.3739, 0.6161, 0.3792, 0.5938, 0.3795, 0.5938, 0.3776, 0.6164, 0.3832, 0.6201, 0.3848, 0.6428, 0.3845, 0.6428, 0.3795, 0.6203, 0.6044, 0.1035, 0.5845, 0.1087, 0.5877, 0.09042, 0.6028, 0.1474, 0.5817, 0.1527, 0.585, 0.1315, 0.6055, 0.1262, 0.6055, 0.1262, 0.585, 0.1315, 0.5845, 0.1087, 0.6044, 0.1035, 0.6047, 0.1702, 0.583, 0.1756, 0.5817, 0.1527, 0.6028, 0.1474, 0.6265, 0.1647, 0.6047, 0.1702, 0.6028, 0.1474, 0.624, 0.1421, 0.6261, 0.121, 0.6055, 0.1262, 0.6044, 0.1035, 0.6244, 0.09838, 0.624, 0.1421, 0.6028, 0.1474, 0.6055, 0.1262, 0.6261, 0.121, 0.6244, 0.09838, 0.6044, 0.1035, 0.6265, 0.08031, 0.6506, 0.1028, 0.6305, 0.1074, 0.6342, 0.08924, 0.6478, 0.1466, 0.6265, 0.1513, 0.6304, 0.1302, 0.6511, 0.1255, 0.6511, 0.1255, 0.6304, 0.1302, 0.6305, 0.1074, 0.6506, 0.1028, 0.649, 0.1694, 0.6272, 0.1742, 0.6265, 0.1513, 0.6478, 0.1466, 0.6709, 0.1646, 0.649, 0.1694, 0.6478, 0.1466, 0.6691, 0.1419, 0.6661, 0.1219, 0.6511, 0.1255, 0.6506, 0.1028, 0.6686, 0.09836, 0.6691, 0.1419, 0.6478, 0.1466, 0.6511, 0.1255, 0.6661, 0.1219, 0.6686, 0.09836, 0.6506, 0.1028, 0.6709, 0.08031])
me_ship.materials.append(mat_material)
me_ship.use_remesh_preserve_volume = False
me_ship.use_remesh_preserve_attributes = False
me_ship.use_mirror_vertex_groups = False
me_ship.update()
me_cuplane_014 = bpy.data.meshes.new('CUPlane.014')
me_cuplane_014.from_pydata([], [], [])
me_cuplane_014.use_remesh_preserve_volume = False
me_cuplane_014.use_remesh_preserve_attributes = False
me_cuplane_014.use_mirror_vertex_groups = False
me_cuplane_014.update()

# ---- objects
ob_ship = bpy.data.objects.new('ship', me_ship)
ob_hemi = bpy.data.objects.new('Hemi', light_hemi)
ob_plane_013 = bpy.data.objects.new('Plane.013', me_cuplane_014)

# ---- transforms, parenting, visibility, modifiers, constraints
ob_ship.location = (0.0, 0.0, 0.0)
ob_ship.scale = (1.0, 0.8912, 1.0)
ob_ship.lineart.crease_threshold = 0.0
_m = ob_ship.modifiers.new('EdgeSplit', 'EDGE_SPLIT')
_m.split_angle = 1.14
ob_hemi.location = (5.574, 5.046, 5.841)
ob_hemi.rotation_euler = (-1.14, 0.5967, -0.6063)
ob_hemi.lineart.crease_threshold = 0.0
ob_plane_013.location = (0.0, 0.0, 0.0)
ob_plane_013.lineart.crease_threshold = 0.0

# ---- collection membership
col_collection_1.objects.link(ob_ship)
col_collection_1.objects.link(ob_hemi)
col_collection_1.objects.link(ob_plane_013)

# ---- scene / render settings (as saved in the file)
scene.frame_start = 1; scene.frame_end = 250; scene.frame_set(1)
scene.render.engine = 'BLENDER_EEVEE_NEXT'
scene.render.resolution_percentage = 50
scene.render.dither_intensity = 0.0
scene.cycles.use_denoising = False
scene.cycles.samples = 128
scene.cycles.sampling_pattern = 'TABULATED_SOBOL'
scene.cycles.use_adaptive_sampling = False
scene.cycles.use_light_tree = False
scene.cycles.blur_glossy = 0.0
scene.cycles.sample_clamp_indirect = 0.0
scene.view_settings.view_transform = 'Standard'
bpy.context.view_layer.update()

# ---- added for rendering (the .blend has no active camera): camera
cam_auto = bpy.data.cameras.new('AutoCamera')
cam_auto.lens = 50.0
cam_auto.sensor_width = 36.0
cam_auto.clip_end = 1000.0
ob_auto_camera = bpy.data.objects.new('AutoCamera', cam_auto)
scene.collection.objects.link(ob_auto_camera)
ob_auto_camera.location = (11.7023, -14.0284, 12.449)
ob_auto_camera.rotation_euler = (1.09748, -7.21219e-08, 0.694738)
scene.camera = ob_auto_camera
bpy.context.view_layer.update()
